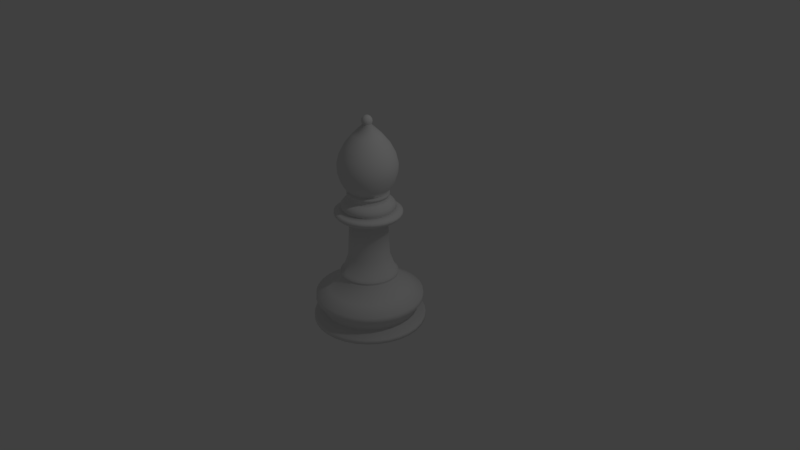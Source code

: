 # Source: goniec.blend  (saved by Blender 2.79.0; exported with 4.5.12 LTS)
import bpy
from mathutils import Matrix  # noqa: F401  (used for matrix-valued properties, if any)

bpy.ops.wm.read_factory_settings(use_empty=True)
scene = bpy.context.scene
scene.name = 'Scene'

# ---- collections
col_collection_1 = bpy.data.collections.new('Collection 1'); scene.collection.children.link(col_collection_1)

# ---- world
world_world = bpy.data.worlds.new('World'); scene.world = world_world
world_world.color = (0.05088, 0.05088, 0.05088)
world_world.use_sun_shadow = False
world_world.sun_shadow_jitter_overblur = 0.0
world_world.cycles.sampling_method = 'MANUAL'

# ---- cameras
cam_camera = bpy.data.cameras.new('Camera')
cam_camera.clip_end = 100.0
cam_camera.lens = 35.0
cam_camera.sensor_width = 32.0
cam_camera.sensor_height = 18.0
cam_camera.ortho_scale = 7.314
cam_camera.dof.focus_distance = 0.0

# ---- lights
light_lamp = bpy.data.lights.new('Lamp', 'POINT')
light_lamp.transmission_factor = 0.0
light_lamp.cutoff_distance = 30.0
light_lamp.energy = 100.0
light_lamp.shadow_buffer_clip_start = 1.001
light_lamp.shadow_soft_size = 0.1
light_lamp.shadow_maximum_resolution = 0.006
light_lamp.use_absolute_resolution = True

# ---- meshes
me_circle_001 = bpy.data.meshes.new('Circle.001')
me_circle_001.from_pydata([(-2.834e-08, 0.7063, -0.4249), (-0.1378, 0.6927, -0.4249), (-0.2703, 0.6525, -0.4249), (-0.3924, 0.5872, -0.4249), (-0.4994, 0.4994, -0.4249), (-0.5872, 0.3924, -0.4249), (-0.6525, 0.2703, -0.4249), (-0.6927, 0.1378, -0.4249), (-0.7063, 1.454e-07, -0.4249), (-0.6927, -0.1378, -0.4249), (-0.6525, -0.2703, -0.4249), (-0.5872, -0.3924, -0.4249), (-0.4994, -0.4994, -0.4249), (-0.3924, -0.5872, -0.4249), (-0.2703, -0.6525, -0.4249), (-0.1378, -0.6927, -0.4249), (2.018e-07, -0.7063, -0.4249), (0.1378, -0.6927, -0.4249), (0.2703, -0.6525, -0.4249), (0.3924, -0.5872, -0.4249), (0.4994, -0.4994, -0.4249), (0.5872, -0.3924, -0.4249), (0.6525, -0.2703, -0.4249), (0.6927, -0.1378, -0.4249), (0.7063, 7.741e-07, -0.4249), (0.6927, 0.1378, -0.4249), (0.6525, 0.2703, -0.4249), (0.5872, 0.3924, -0.4249), (0.4994, 0.4994, -0.4249), (0.3924, 0.5872, -0.4249), (0.2703, 0.6525, -0.4249), (0.1378, 0.6927, -0.4249), (-5.105e-08, 0.5006, 1.094), (-0.09766, 0.4909, 1.094), (-0.1916, 0.4625, 1.094), (-0.2781, 0.4162, 1.094), (-0.354, 0.354, 1.094), (-0.4162, 0.2781, 1.094), (-0.4625, 0.1916, 1.094), (-0.4909, 0.09766, 1.094), (-0.5006, 1.927e-07, 1.094), (-0.4909, -0.09766, 1.094), (-0.4625, -0.1916, 1.094), (-0.4162, -0.2781, 1.094), (-0.354, -0.354, 1.094), (-0.2781, -0.4162, 1.094), (-0.1916, -0.4625, 1.094), (-0.09766, -0.4909, 1.094), (1.121e-07, -0.5006, 1.094), (0.09766, -0.4909, 1.094), (0.1916, -0.4625, 1.094), (0.2781, -0.4162, 1.094), (0.354, -0.354, 1.094), (0.4162, -0.2781, 1.094), (0.4625, -0.1916, 1.094), (0.4909, -0.09766, 1.094), (0.5006, 6.382e-07, 1.094), (0.4909, 0.09766, 1.094), (0.4625, 0.1916, 1.094), (0.4162, 0.2781, 1.094), (0.354, 0.354, 1.094), (0.2781, 0.4162, 1.094), (0.1916, 0.4625, 1.094), (0.09766, 0.4909, 1.094), (-2.39e-08, 0.7694, -0.4561), (-0.1501, 0.7546, -0.4561), (-0.2944, 0.7108, -0.4561), (-0.4275, 0.6397, -0.4561), (-0.5441, 0.5441, -0.4561), (-0.6397, 0.4275, -0.4561), (-0.7108, 0.2944, -0.4561), (-0.7546, 0.1501, -0.4561), (-0.7694, 1.309e-07, -0.4561), (-0.7546, -0.1501, -0.4561), (-0.7108, -0.2944, -0.4561), (-0.6397, -0.4275, -0.4561), (-0.5441, -0.5441, -0.4561), (-0.4275, -0.6397, -0.4561), (-0.2944, -0.7108, -0.4561), (-0.1501, -0.7546, -0.4561), (2.268e-07, -0.7694, -0.4561), (0.1501, -0.7546, -0.4561), (0.2944, -0.7108, -0.4561), (0.4275, -0.6397, -0.4561), (0.5441, -0.5441, -0.4561), (0.6397, -0.4275, -0.4561), (0.7108, -0.2944, -0.4561), (0.7546, -0.1501, -0.4561), (0.7694, 8.157e-07, -0.4561), (0.7546, 0.1501, -0.4561), (0.7108, 0.2944, -0.4561), (0.6397, 0.4275, -0.4561), (0.5441, 0.5441, -0.4561), (0.4275, 0.6397, -0.4561), (0.2944, 0.7108, -0.4561), (0.1501, 0.7546, -0.4561), (-2.39e-08, 0.7694, -0.4921), (-0.1501, 0.7546, -0.4921), (-0.2944, 0.7108, -0.4921), (-0.4275, 0.6397, -0.4921), (-0.5441, 0.5441, -0.4921), (-0.6397, 0.4275, -0.4921), (-0.7108, 0.2944, -0.4921), (-0.7546, 0.1501, -0.4921), (-0.7694, 1.309e-07, -0.4921), (-0.7546, -0.1501, -0.4921), (-0.7108, -0.2944, -0.4921), (-0.6397, -0.4275, -0.4921), (-0.5441, -0.5441, -0.4921), (-0.4275, -0.6397, -0.4921), (-0.2944, -0.7108, -0.4921), (-0.1501, -0.7546, -0.4921), (2.268e-07, -0.7694, -0.4921), (0.1501, -0.7546, -0.4921), (0.2944, -0.7108, -0.4921), (0.4275, -0.6397, -0.4921), (0.5441, -0.5441, -0.4921), (0.6397, -0.4275, -0.4921), (0.7108, -0.2944, -0.4921), (0.7546, -0.1501, -0.4921), (0.7694, 8.157e-07, -0.4921), (0.7546, 0.1501, -0.4921), (0.7108, 0.2944, -0.4921), (0.6397, 0.4275, -0.4921), (0.5441, 0.5441, -0.4921), (0.4275, 0.6397, -0.4921), (0.2944, 0.7108, -0.4921), (0.1501, 0.7546, -0.4921), (-2.509e-08, 0.7559, -0.5185), (-0.1475, 0.7414, -0.5185), (-0.2893, 0.6984, -0.5185), (-0.42, 0.6285, -0.5185), (-0.5345, 0.5345, -0.5185), (-0.6285, 0.42, -0.5185), (-0.6984, 0.2893, -0.5185), (-0.7414, 0.1475, -0.5185), (-0.7559, 1.34e-07, -0.5185), (-0.7414, -0.1475, -0.5185), (-0.6984, -0.2893, -0.5185), (-0.6285, -0.42, -0.5185), (-0.5345, -0.5345, -0.5185), (-0.42, -0.6285, -0.5185), (-0.2893, -0.6984, -0.5185), (-0.1475, -0.7414, -0.5185), (2.212e-07, -0.7559, -0.5185), (0.1475, -0.7414, -0.5185), (0.2893, -0.6984, -0.5185), (0.42, -0.6285, -0.5185), (0.5345, -0.5345, -0.5185), (0.6285, -0.42, -0.5185), (0.6984, -0.2893, -0.5185), (0.7414, -0.1475, -0.5185), (0.7559, 8.069e-07, -0.5185), (0.7414, 0.1475, -0.5185), (0.6984, 0.2893, -0.5185), (0.6285, 0.42, -0.5185), (0.5345, 0.5345, -0.5185), (0.42, 0.6285, -0.5185), (0.2893, 0.6984, -0.5185), (0.1475, 0.7414, -0.5185), (-2.224e-08, 0.7747, -0.5377), (-0.1511, 0.7599, -0.5377), (-0.2965, 0.7158, -0.5377), (-0.4304, 0.6442, -0.5377), (-0.5478, 0.5478, -0.5377), (-0.6442, 0.4304, -0.5377), (-0.7158, 0.2965, -0.5377), (-0.7599, 0.1511, -0.5377), (-0.7747, 1.29e-07, -0.5377), (-0.7599, -0.1511, -0.5377), (-0.7158, -0.2965, -0.5377), (-0.6442, -0.4304, -0.5377), (-0.5478, -0.5478, -0.5377), (-0.4304, -0.6442, -0.5377), (-0.2965, -0.7158, -0.5377), (-0.1511, -0.7599, -0.5377), (2.302e-07, -0.7747, -0.5377), (0.1511, -0.7599, -0.5377), (0.2965, -0.7158, -0.5377), (0.4304, -0.6442, -0.5377), (0.5478, -0.5478, -0.5377), (0.6442, -0.4304, -0.5377), (0.7158, -0.2965, -0.5377), (0.7599, -0.1511, -0.5377), (0.7747, 8.187e-07, -0.5377), (0.7599, 0.1511, -0.5377), (0.7158, 0.2965, -0.5377), (0.6442, 0.4304, -0.5377), (0.5478, 0.5478, -0.5377), (0.4304, 0.6442, -0.5377), (0.2965, 0.7158, -0.5377), (0.1511, 0.7599, -0.5377), (-2.124e-08, 0.787, -0.5761), (-0.1535, 0.7718, -0.5761), (-0.3012, 0.727, -0.5761), (-0.4372, 0.6543, -0.5761), (-0.5565, 0.5565, -0.5761), (-0.6543, 0.4372, -0.5761), (-0.727, 0.3012, -0.5761), (-0.7718, 0.1535, -0.5761), (-0.787, 1.263e-07, -0.5761), (-0.7718, -0.1535, -0.5761), (-0.727, -0.3012, -0.5761), (-0.6543, -0.4372, -0.5761), (-0.5565, -0.5565, -0.5761), (-0.4372, -0.6543, -0.5761), (-0.3012, -0.727, -0.5761), (-0.1535, -0.7718, -0.5761), (2.352e-07, -0.787, -0.5761), (0.1535, -0.7718, -0.5761), (0.3012, -0.727, -0.5761), (0.4372, -0.6543, -0.5761), (0.5565, -0.5565, -0.5761), (0.6543, -0.4372, -0.5761), (0.727, -0.3012, -0.5761), (0.7718, -0.1535, -0.5761), (0.787, 8.267e-07, -0.5761), (0.7718, 0.1535, -0.5761), (0.727, 0.3012, -0.5761), (0.6543, 0.4372, -0.5761), (0.5565, 0.5565, -0.5761), (0.4372, 0.6543, -0.5761), (0.3012, 0.727, -0.5761), (0.1535, 0.7718, -0.5761), (1.986e-08, 1.111, -0.9192), (-0.2167, 1.089, -0.9192), (-0.425, 1.026, -0.9192), (-0.6171, 0.9235, -0.9192), (-0.7854, 0.7854, -0.9192), (-0.9235, 0.6171, -0.9192), (-1.026, 0.425, -0.9192), (-1.089, 0.2167, -0.9192), (-1.111, 4.888e-08, -0.9192), (-1.089, -0.2167, -0.9192), (-1.026, -0.425, -0.9192), (-0.9235, -0.6171, -0.9192), (-0.7854, -0.7854, -0.9192), (-0.6171, -0.9235, -0.9192), (-0.425, -1.026, -0.9192), (-0.2167, -1.089, -0.9192), (3.818e-07, -1.111, -0.9192), (0.2167, -1.089, -0.9192), (0.425, -1.026, -0.9192), (0.6171, -0.9235, -0.9192), (0.7854, -0.7854, -0.9192), (0.9235, -0.6171, -0.9192), (1.026, -0.425, -0.9192), (1.089, -0.2167, -0.9192), (1.111, 1.038e-06, -0.9192), (1.089, 0.2167, -0.9192), (1.026, 0.425, -0.9192), (0.9235, 0.6171, -0.9192), (0.7854, 0.7854, -0.9192), (0.6171, 0.9235, -0.9192), (0.425, 1.026, -0.9192), (0.2167, 1.089, -0.9192), (5.198e-08, 1.434, -1.095), (-0.2798, 1.406, -1.095), (-0.5488, 1.325, -1.095), (-0.7967, 1.192, -1.095), (-1.014, 1.014, -1.095), (-1.192, 0.7967, -1.095), (-1.325, 0.5488, -1.095), (-1.406, 0.2798, -1.095), (-1.434, -3.274e-08, -1.095), (-1.406, -0.2798, -1.095), (-1.325, -0.5488, -1.095), (-1.192, -0.7967, -1.095), (-1.014, -1.014, -1.095), (-0.7967, -1.192, -1.095), (-0.5488, -1.325, -1.095), (-0.2798, -1.406, -1.095), (5.192e-07, -1.434, -1.095), (0.2798, -1.406, -1.095), (0.5488, -1.325, -1.095), (0.7967, -1.192, -1.095), (1.014, -1.014, -1.095), (1.192, -0.7967, -1.095), (1.325, -0.5488, -1.095), (1.406, -0.2798, -1.095), (1.434, 1.244e-06, -1.095), (1.406, 0.2798, -1.095), (1.325, 0.5488, -1.095), (1.192, 0.7967, -1.095), (1.014, 1.014, -1.095), (0.7967, 1.192, -1.095), (0.5488, 1.325, -1.095), (0.2798, 1.406, -1.095), (0.8454, 0.3502, -0.7476), (0.8975, 0.1785, -0.7476), (-0.5084, -0.7608, -0.7476), (-0.647, -0.647, -0.7476), (0.7608, 0.5084, -0.7476), (-0.3502, -0.8454, -0.7476), (-0.1785, 0.8975, -0.7476), (-7.264e-09, 0.9151, -0.7476), (0.647, 0.647, -0.7476), (-0.1785, -0.8975, -0.7476), (-0.3502, 0.8454, -0.7476), (0.5084, 0.7608, -0.7476), (2.909e-07, -0.9151, -0.7476), (-0.5084, 0.7608, -0.7476), (0.3502, 0.8454, -0.7476), (0.1785, -0.8975, -0.7476), (-0.647, 0.647, -0.7476), (0.1785, 0.8975, -0.7476), (0.3502, -0.8454, -0.7476), (-0.7608, 0.5084, -0.7476), (0.5084, -0.7608, -0.7476), (-0.8454, 0.3502, -0.7476), (0.647, -0.647, -0.7476), (-0.8975, 0.1785, -0.7476), (0.7608, -0.5084, -0.7476), (-0.9151, 9.551e-08, -0.7476), (0.8454, -0.3502, -0.7476), (-0.8975, -0.1785, -0.7476), (0.8975, -0.1785, -0.7476), (-0.8454, -0.3502, -0.7476), (0.9151, 9.1e-07, -0.7476), (-0.7608, -0.5084, -0.7476), (4.054e-08, 1.329, -1.379), (-0.2593, 1.303, -1.379), (-0.5086, 1.228, -1.379), (-0.7384, 1.105, -1.379), (-0.9397, 0.9397, -1.379), (-1.105, 0.7384, -1.379), (-1.228, 0.5086, -1.379), (-1.303, 0.2593, -1.379), (-1.329, -1.016e-08, -1.379), (-1.303, -0.2593, -1.379), (-1.228, -0.5086, -1.379), (-1.105, -0.7384, -1.379), (-0.9397, -0.9397, -1.379), (-0.7384, -1.105, -1.379), (-0.5086, -1.228, -1.379), (-0.2593, -1.303, -1.379), (4.736e-07, -1.329, -1.379), (0.2593, -1.303, -1.379), (0.5086, -1.228, -1.379), (0.7384, -1.105, -1.379), (0.9397, -0.9397, -1.379), (1.105, -0.7384, -1.379), (1.228, -0.5086, -1.379), (1.303, -0.2593, -1.379), (1.329, 1.173e-06, -1.379), (1.303, 0.2593, -1.379), (1.228, 0.5086, -1.379), (1.105, 0.7384, -1.379), (0.9397, 0.9397, -1.379), (0.7384, 1.105, -1.379), (0.5086, 1.228, -1.379), (0.2593, 1.303, -1.379), (5.307e-08, 1.444, -1.237), (0.2817, 1.416, -1.237), (0.8022, -1.201, -1.237), (0.5526, -1.334, -1.237), (-1.334, 0.5526, -1.237), (-1.201, 0.8022, -1.237), (1.021, -1.021, -1.237), (-1.416, 0.2817, -1.237), (1.201, -0.8022, -1.237), (-1.444, -3.601e-08, -1.237), (1.334, -0.5526, -1.237), (-1.416, -0.2817, -1.237), (1.416, -0.2817, -1.237), (-1.334, -0.5526, -1.237), (1.444, 1.249e-06, -1.237), (-1.201, -0.8022, -1.237), (1.416, 0.2817, -1.237), (-1.021, -1.021, -1.237), (1.334, 0.5526, -1.237), (-0.8022, -1.201, -1.237), (1.201, 0.8023, -1.237), (-0.5526, -1.334, -1.237), (-0.2817, 1.416, -1.237), (1.021, 1.021, -1.237), (-0.2817, -1.416, -1.237), (-0.5526, 1.334, -1.237), (0.8022, 1.201, -1.237), (5.236e-07, -1.444, -1.237), (-0.8022, 1.201, -1.237), (0.5526, 1.334, -1.237), (0.2817, -1.416, -1.237), (-1.021, 1.021, -1.237), (3.049e-08, 1.25, -1.567), (-0.2439, 1.226, -1.567), (-0.4783, 1.155, -1.567), (-0.6944, 1.039, -1.567), (-0.8839, 0.8839, -1.567), (-1.039, 0.6944, -1.567), (-1.155, 0.4783, -1.567), (-1.226, 0.2439, -1.567), (-1.25, 8.833e-09, -1.567), (-1.226, -0.2439, -1.567), (-1.155, -0.4783, -1.567), (-1.039, -0.6944, -1.567), (-0.8839, -0.8839, -1.567), (-0.6944, -1.039, -1.567), (-0.4783, -1.155, -1.567), (-0.2439, -1.226, -1.567), (4.378e-07, -1.25, -1.567), (0.2439, -1.226, -1.567), (0.4783, -1.155, -1.567), (0.6944, -1.039, -1.567), (0.8839, -0.8839, -1.567), (1.039, -0.6944, -1.567), (1.155, -0.4783, -1.567), (1.226, -0.2439, -1.567), (1.25, 1.121e-06, -1.567), (1.226, 0.2439, -1.567), (1.155, 0.4783, -1.567), (1.039, 0.6944, -1.567), (0.8839, 0.8839, -1.567), (0.6944, 1.039, -1.567), (0.4783, 1.155, -1.567), (0.2439, 1.226, -1.567), (5.85e-08, 1.503, -1.719), (-0.2932, 1.474, -1.719), (-0.5751, 1.388, -1.719), (-0.8349, 1.25, -1.719), (-1.063, 1.063, -1.719), (-1.25, 0.8349, -1.719), (-1.388, 0.5751, -1.719), (-1.474, 0.2932, -1.719), (-1.503, -4.966e-08, -1.719), (-1.474, -0.2932, -1.719), (-1.388, -0.5751, -1.719), (-1.25, -0.8349, -1.719), (-1.063, -1.063, -1.719), (-0.8349, -1.25, -1.719), (-0.5751, -1.388, -1.719), (-0.2932, -1.474, -1.719), (5.482e-07, -1.503, -1.719), (0.2932, -1.474, -1.719), (0.5751, -1.388, -1.719), (0.8349, -1.25, -1.719), (1.063, -1.063, -1.719), (1.25, -0.8349, -1.719), (1.388, -0.5751, -1.719), (1.474, -0.2932, -1.719), (1.503, 1.288e-06, -1.719), (1.474, 0.2932, -1.719), (1.388, 0.5751, -1.719), (1.25, 0.8349, -1.719), (1.063, 1.063, -1.719), (0.8349, 1.25, -1.719), (0.5751, 1.388, -1.719), (0.2932, 1.474, -1.719), (5.85e-08, 1.503, -1.841), (-0.2932, 1.474, -1.841), (-0.5751, 1.388, -1.841), (-0.8349, 1.25, -1.841), (-1.063, 1.063, -1.841), (-1.25, 0.8349, -1.841), (-1.388, 0.5751, -1.841), (-1.474, 0.2932, -1.841), (-1.503, -4.966e-08, -1.841), (-1.474, -0.2932, -1.841), (-1.388, -0.5751, -1.841), (-1.25, -0.8349, -1.841), (-1.063, -1.063, -1.841), (-0.8349, -1.25, -1.841), (-0.5751, -1.388, -1.841), (-0.2932, -1.474, -1.841), (5.482e-07, -1.503, -1.841), (0.2932, -1.474, -1.841), (0.5751, -1.388, -1.841), (0.8349, -1.25, -1.841), (1.063, -1.063, -1.841), (1.25, -0.8349, -1.841), (1.388, -0.5751, -1.841), (1.474, -0.2932, -1.841), (1.503, 1.288e-06, -1.841), (1.474, 0.2932, -1.841), (1.388, 0.5751, -1.841), (1.25, 0.8349, -1.841), (1.063, 1.063, -1.841), (0.8349, 1.25, -1.841), (0.5751, 1.388, -1.841), (0.2932, 1.474, -1.841), (3.864e-08, 1.319, -1.904), (-0.2574, 1.294, -1.904), (-0.5049, 1.219, -1.904), (-0.7331, 1.097, -1.904), (-0.933, 0.933, -1.904), (-1.097, 0.7331, -1.904), (-1.219, 0.5049, -1.904), (-1.294, 0.2574, -1.904), (-1.319, -9.975e-09, -1.904), (-1.294, -0.2574, -1.904), (-1.219, -0.5049, -1.904), (-1.097, -0.7331, -1.904), (-0.933, -0.933, -1.904), (-0.7331, -1.097, -1.904), (-0.5049, -1.219, -1.904), (-0.2574, -1.294, -1.904), (4.686e-07, -1.319, -1.904), (0.2574, -1.294, -1.904), (0.5049, -1.219, -1.904), (0.7331, -1.097, -1.904), (0.933, -0.933, -1.904), (1.097, -0.7331, -1.904), (1.219, -0.5049, -1.904), (1.294, -0.2574, -1.904), (1.319, 1.164e-06, -1.904), (1.294, 0.2574, -1.904), (1.219, 0.5049, -1.904), (1.097, 0.7331, -1.904), (0.933, 0.933, -1.904), (0.7331, 1.097, -1.904), (0.5049, 1.219, -1.904), (0.2574, 1.294, -1.904), (-0.2106, 0.5083, 0.0132), (-0.3057, 0.4575, 0.0132), (0.3057, 0.4575, 0.0132), (0.2106, 0.5083, 0.0132), (1.374e-07, -0.5502, 0.0132), (0.1073, -0.5396, 0.0132), (-0.3891, 0.3891, 0.0132), (0.1073, 0.5396, 0.0132), (0.2106, -0.5083, 0.0132), (-0.4575, 0.3057, 0.0132), (-4.191e-08, 0.5502, 0.0132), (0.3057, -0.4575, 0.0132), (-0.5083, 0.2106, 0.0132), (0.3891, -0.3891, 0.0132), (-0.5396, 0.1073, 0.0132), (0.4575, -0.3057, 0.0132), (-0.5502, 1.841e-07, 0.0132), (0.5083, -0.2106, 0.0132), (-0.5396, -0.1073, 0.0132), (0.5396, -0.1073, 0.0132), (-0.5083, -0.2106, 0.0132), (0.5502, 6.738e-07, 0.0132), (-0.4575, -0.3057, 0.0132), (0.5396, 0.1073, 0.0132), (-0.3891, -0.3891, 0.0132), (0.5083, 0.2106, 0.0132), (-0.3057, -0.4575, 0.0132), (0.4575, 0.3057, 0.0132), (-0.2106, -0.5083, 0.0132), (-0.1073, 0.5396, 0.0132), (0.3891, 0.3891, 0.0132), (-0.1073, -0.5396, 0.0132), (-3.968e-08, 0.8177, 1.14), (-0.1595, 0.802, 1.14), (-0.3129, 0.7555, 1.14), (-0.4543, 0.6799, 1.14), (-0.5782, 0.5782, 1.14), (-0.6799, 0.4543, 1.14), (-0.7555, 0.3129, 1.14), (-0.802, 0.1595, 1.14), (-0.8177, 1.166e-07, 1.14), (-0.802, -0.1595, 1.14), (-0.7555, -0.3129, 1.14), (-0.6799, -0.4543, 1.14), (-0.5782, -0.5782, 1.14), (-0.4543, -0.6799, 1.14), (-0.3129, -0.7555, 1.14), (-0.1595, -0.802, 1.14), (2.268e-07, -0.8177, 1.14), (0.1595, -0.802, 1.14), (0.3129, -0.7555, 1.14), (0.4543, -0.6799, 1.14), (0.5782, -0.5782, 1.14), (0.6799, -0.4543, 1.14), (0.7555, -0.3129, 1.14), (0.802, -0.1595, 1.14), (0.8177, 8.444e-07, 1.14), (0.802, 0.1595, 1.14), (0.7555, 0.3129, 1.14), (0.6799, 0.4543, 1.14), (0.5782, 0.5782, 1.14), (0.4543, 0.6799, 1.14), (0.3129, 0.7555, 1.14), (0.1595, 0.802, 1.14), (-3.755e-08, 0.8574, 1.18), (-0.1673, 0.8409, 1.18), (-0.3281, 0.7921, 1.18), (-0.4763, 0.7129, 1.18), (-0.6062, 0.6062, 1.18), (-0.7129, 0.4763, 1.18), (-0.7921, 0.3281, 1.18), (-0.8409, 0.1673, 1.18), (-0.8574, 1.089e-07, 1.18), (-0.8409, -0.1673, 1.18), (-0.7921, -0.3281, 1.18), (-0.7129, -0.4763, 1.18), (-0.6062, -0.6062, 1.18), (-0.4763, -0.7129, 1.18), (-0.3281, -0.7921, 1.18), (-0.1673, -0.8409, 1.18), (2.418e-07, -0.8574, 1.18), (0.1673, -0.8409, 1.18), (0.3281, -0.7921, 1.18), (0.4763, -0.7129, 1.18), (0.6062, -0.6062, 1.18), (0.7129, -0.4763, 1.18), (0.7921, -0.3281, 1.18), (0.8409, -0.1673, 1.18), (0.8574, 8.72e-07, 1.18), (0.8409, 0.1673, 1.18), (0.7921, 0.3281, 1.18), (0.7129, 0.4763, 1.18), (0.6062, 0.6062, 1.18), (0.4763, 0.7129, 1.18), (0.3281, 0.7921, 1.18), (0.1673, 0.8409, 1.18), (-3.22e-08, 0.8942, 1.226), (-0.1744, 0.877, 1.226), (-0.3422, 0.8261, 1.226), (-0.4968, 0.7435, 1.226), (-0.6323, 0.6323, 1.226), (-0.7435, 0.4968, 1.226), (-0.8261, 0.3422, 1.226), (-0.877, 0.1744, 1.226), (-0.8942, 1.01e-07, 1.226), (-0.877, -0.1744, 1.226), (-0.8261, -0.3422, 1.226), (-0.7435, -0.4968, 1.226), (-0.6323, -0.6323, 1.226), (-0.4968, -0.7435, 1.226), (-0.3422, -0.8261, 1.226), (-0.1744, -0.877, 1.226), (2.592e-07, -0.8942, 1.226), (0.1744, -0.877, 1.226), (0.3422, -0.8261, 1.226), (0.4968, -0.7435, 1.226), (0.6323, -0.6323, 1.226), (0.7435, -0.4968, 1.226), (0.8261, -0.3422, 1.226), (0.877, -0.1744, 1.226), (0.8942, 8.969e-07, 1.226), (0.877, 0.1744, 1.226), (0.8261, 0.3422, 1.226), (0.7435, 0.4968, 1.226), (0.6323, 0.6323, 1.226), (0.4968, 0.7435, 1.226), (0.3422, 0.8261, 1.226), (0.1744, 0.877, 1.226), (-3.22e-08, 0.8942, 1.276), (-0.1744, 0.877, 1.276), (-0.3422, 0.8261, 1.276), (-0.4968, 0.7435, 1.276), (-0.6323, 0.6323, 1.276), (-0.7435, 0.4968, 1.276), (-0.8261, 0.3422, 1.276), (-0.877, 0.1744, 1.276), (-0.8942, 1.01e-07, 1.276), (-0.877, -0.1744, 1.276), (-0.8261, -0.3422, 1.276), (-0.7435, -0.4968, 1.276), (-0.6323, -0.6323, 1.276), (-0.4968, -0.7435, 1.276), (-0.3422, -0.8261, 1.276), (-0.1744, -0.877, 1.276), (2.592e-07, -0.8942, 1.276), (0.1744, -0.877, 1.276), (0.3422, -0.8261, 1.276), (0.4968, -0.7435, 1.276), (0.6323, -0.6323, 1.276), (0.7435, -0.4968, 1.276), (0.8261, -0.3422, 1.276), (0.877, -0.1744, 1.276), (0.8942, 8.969e-07, 1.276), (0.877, 0.1744, 1.276), (0.8261, 0.3422, 1.276), (0.7435, 0.4968, 1.276), (0.6323, 0.6323, 1.276), (0.4968, 0.7435, 1.276), (0.3422, 0.8261, 1.276), (0.1744, 0.877, 1.276), (-5.974e-08, 0.68, 1.355), (-0.1327, 0.667, 1.355), (-0.2602, 0.6283, 1.355), (-0.3778, 0.5654, 1.355), (-0.4808, 0.4808, 1.355), (-0.5654, 0.3778, 1.355), (-0.6283, 0.2602, 1.355), (-0.667, 0.1327, 1.355), (-0.68, 1.508e-07, 1.355), (-0.667, -0.1327, 1.355), (-0.6283, -0.2602, 1.355), (-0.5654, -0.3778, 1.355), (-0.4808, -0.4808, 1.355), (-0.3778, -0.5654, 1.355), (-0.2602, -0.6283, 1.355), (-0.1327, -0.667, 1.355), (1.618e-07, -0.68, 1.355), (0.1327, -0.667, 1.355), (0.2602, -0.6283, 1.355), (0.3778, -0.5654, 1.355), (0.4808, -0.4808, 1.355), (0.5654, -0.3778, 1.355), (0.6283, -0.2602, 1.355), (0.667, -0.1327, 1.355), (0.68, 7.56e-07, 1.355), (0.667, 0.1327, 1.355), (0.6283, 0.2602, 1.355), (0.5654, 0.3778, 1.355), (0.4808, 0.4808, 1.355), (0.3778, 0.5654, 1.355), (0.2602, 0.6283, 1.355), (0.1327, 0.667, 1.355), (-0.4604, -0.689, 1.305), (-0.3171, -0.7656, 1.305), (-4.233e-08, 0.8287, 1.305), (-0.1617, 0.8128, 1.305), (0.689, 0.4604, 1.305), (0.586, 0.586, 1.305), (-0.1617, -0.8128, 1.305), (-0.3171, 0.7656, 1.305), (0.4604, 0.689, 1.305), (2.277e-07, -0.8287, 1.305), (-0.4604, 0.689, 1.305), (0.3171, 0.7656, 1.305), (0.1617, -0.8128, 1.305), (-0.586, 0.586, 1.305), (0.1617, 0.8128, 1.305), (0.3171, -0.7656, 1.305), (-0.689, 0.4604, 1.305), (0.4604, -0.689, 1.305), (-0.7656, 0.3171, 1.305), (0.586, -0.586, 1.305), (-0.8128, 0.1617, 1.305), (0.689, -0.4604, 1.305), (-0.8287, 1.163e-07, 1.305), (0.7656, -0.3171, 1.305), (-0.8128, -0.1617, 1.305), (0.8128, -0.1617, 1.305), (-0.7656, -0.3171, 1.305), (0.8287, 8.539e-07, 1.305), (-0.689, -0.4604, 1.305), (0.8128, 0.1617, 1.305), (-0.586, -0.586, 1.305), (0.7656, 0.3171, 1.305), (-6.213e-08, 0.6509, 1.559), (-0.127, 0.6384, 1.559), (-0.2491, 0.6013, 1.559), (-0.3616, 0.5412, 1.559), (-0.4602, 0.4602, 1.559), (-0.5412, 0.3616, 1.559), (-0.6013, 0.2491, 1.559), (-0.6384, 0.127, 1.559), (-0.6509, 1.574e-07, 1.559), (-0.6384, -0.127, 1.559), (-0.6013, -0.2491, 1.559), (-0.5412, -0.3616, 1.559), (-0.4602, -0.4602, 1.559), (-0.3616, -0.5412, 1.559), (-0.2491, -0.6013, 1.559), (-0.127, -0.6384, 1.559), (1.5e-07, -0.6509, 1.559), (0.127, -0.6384, 1.559), (0.2491, -0.6013, 1.559), (0.3616, -0.5412, 1.559), (0.4602, -0.4602, 1.559), (0.5412, -0.3616, 1.559), (0.6013, -0.2491, 1.559), (0.6384, -0.127, 1.559), (0.6509, 7.368e-07, 1.559), (0.6384, 0.127, 1.559), (0.6013, 0.2491, 1.559), (0.5412, 0.3616, 1.559), (0.4602, 0.4602, 1.559), (0.3616, 0.5412, 1.559), (0.2491, 0.6013, 1.559), (0.127, 0.6384, 1.559), (1.767e-07, -0.7156, 1.401), (0.1396, -0.7019, 1.401), (-0.3976, 0.595, 1.401), (-0.506, 0.506, 1.401), (0.2739, 0.6612, 1.401), (0.1396, 0.7019, 1.401), (0.2739, -0.6612, 1.401), (-0.595, 0.3976, 1.401), (-5.645e-08, 0.7156, 1.401), (0.3976, -0.595, 1.401), (-0.6612, 0.2739, 1.401), (0.506, -0.506, 1.401), (-0.7019, 0.1396, 1.401), (0.595, -0.3976, 1.401), (-0.7156, 1.426e-07, 1.401), (0.6612, -0.2739, 1.401), (-0.7019, -0.1396, 1.401), (0.7019, -0.1396, 1.401), (-0.6612, -0.2739, 1.401), (0.7156, 7.795e-07, 1.401), (-0.595, -0.3976, 1.401), (0.7019, 0.1396, 1.401), (-0.506, -0.506, 1.401), (0.6612, 0.2739, 1.401), (-0.3976, -0.595, 1.401), (0.595, 0.3976, 1.401), (-0.2739, -0.6612, 1.401), (-0.1396, 0.7019, 1.401), (0.506, 0.506, 1.401), (-0.1396, -0.7019, 1.401), (-0.2739, 0.6612, 1.401), (0.3976, 0.595, 1.401), (0.1388, -0.6977, 1.48), (-0.503, 0.503, 1.48), (0.1388, 0.6977, 1.48), (0.2722, -0.6572, 1.48), (-0.5915, 0.3952, 1.48), (-5.677e-08, 0.7114, 1.48), (0.3952, -0.5915, 1.48), (-0.6572, 0.2722, 1.48), (0.503, -0.503, 1.48), (-0.6977, 0.1388, 1.48), (0.5915, -0.3952, 1.48), (-0.7114, 1.432e-07, 1.48), (0.6572, -0.2722, 1.48), (-0.6977, -0.1388, 1.48), (0.6977, -0.1388, 1.48), (-0.6572, -0.2722, 1.48), (0.7114, 7.764e-07, 1.48), (-0.5915, -0.3952, 1.48), (0.6977, 0.1388, 1.48), (-0.503, -0.503, 1.48), (0.6572, 0.2722, 1.48), (-0.3952, -0.5915, 1.48), (0.5915, 0.3952, 1.48), (-0.2722, -0.6572, 1.48), (-0.1388, 0.6977, 1.48), (0.503, 0.503, 1.48), (-0.1388, -0.6977, 1.48), (-0.2722, 0.6572, 1.48), (0.3952, 0.5915, 1.48), (1.75e-07, -0.7114, 1.48), (-0.3952, 0.5915, 1.48), (0.2722, 0.6572, 1.48), (-7.118e-08, 0.5239, 1.699), (-0.1022, 0.5138, 1.699), (-0.2005, 0.484, 1.699), (-0.291, 0.4356, 1.699), (-0.3704, 0.3704, 1.699), (-0.4356, 0.291, 1.699), (-0.484, 0.2005, 1.699), (-0.5138, 0.1022, 1.699), (-0.5239, 1.873e-07, 1.699), (-0.5138, -0.1022, 1.699), (-0.484, -0.2005, 1.699), (-0.4356, -0.291, 1.699), (-0.3704, -0.3704, 1.699), (-0.291, -0.4356, 1.699), (-0.2005, -0.484, 1.699), (-0.1022, -0.5138, 1.699), (9.951e-08, -0.5239, 1.699), (0.1022, -0.5138, 1.699), (0.2005, -0.484, 1.699), (0.291, -0.4356, 1.699), (0.3704, -0.3704, 1.699), (0.4356, -0.291, 1.699), (0.484, -0.2005, 1.699), (0.5138, -0.1022, 1.699), (0.5239, 6.536e-07, 1.699), (0.5138, 0.1022, 1.699), (0.484, 0.2005, 1.699), (0.4356, 0.291, 1.699), (0.3704, 0.3704, 1.699), (0.291, 0.4356, 1.699), (0.2005, 0.484, 1.699), (0.1022, 0.5138, 1.699), (0.4836, -0.2003, 1.632), (0.5134, -0.1021, 1.632), (-0.5134, -0.1021, 1.632), (-0.4836, -0.2003, 1.632), (0.5235, 6.549e-07, 1.632), (-0.4352, -0.2908, 1.632), (0.5134, 0.1021, 1.632), (-0.3701, -0.3701, 1.632), (0.4836, 0.2003, 1.632), (-0.2908, -0.4352, 1.632), (0.4352, 0.2908, 1.632), (-0.2003, -0.4836, 1.632), (-7.266e-08, 0.5235, 1.632), (-0.1021, 0.5134, 1.632), (0.3701, 0.3701, 1.632), (-0.1021, -0.5134, 1.632), (-0.2003, 0.4836, 1.632), (0.2908, 0.4352, 1.632), (9.791e-08, -0.5235, 1.632), (-0.2908, 0.4352, 1.632), (0.2003, 0.4836, 1.632), (0.1021, -0.5134, 1.632), (-0.3701, 0.3701, 1.632), (0.1021, 0.5134, 1.632), (0.2003, -0.4836, 1.632), (-0.4352, 0.2908, 1.632), (0.2908, -0.4352, 1.632), (-0.4836, 0.2003, 1.632), (0.3701, -0.3701, 1.632), (-0.5134, 0.1021, 1.632), (0.4352, -0.2908, 1.632), (-0.5235, 1.89e-07, 1.632), (0.5299, -0.2195, 1.595), (-0.5626, -0.1119, 1.595), (-6.904e-08, 0.5736, 1.595), (0.5626, -0.1119, 1.595), (-0.5299, -0.2195, 1.595), (0.5736, 6.866e-07, 1.595), (-0.4769, -0.3187, 1.595), (0.5626, 0.1119, 1.595), (-0.4056, -0.4056, 1.595), (0.5299, 0.2195, 1.595), (-0.3187, -0.4769, 1.595), (0.4769, 0.3187, 1.595), (-0.2195, -0.5299, 1.595), (-0.1119, 0.5626, 1.595), (0.4056, 0.4056, 1.595), (-0.1119, -0.5626, 1.595), (-0.2195, 0.5299, 1.595), (0.3187, 0.4769, 1.595), (1.179e-07, -0.5736, 1.595), (-0.3187, 0.4769, 1.595), (0.2195, 0.5299, 1.595), (0.1119, -0.5626, 1.595), (-0.4056, 0.4056, 1.595), (0.1119, 0.5626, 1.595), (0.2195, -0.5299, 1.595), (-0.4769, 0.3187, 1.595), (0.3187, -0.4769, 1.595), (-0.5299, 0.2195, 1.595), (0.4056, -0.4056, 1.595), (-0.5626, 0.1119, 1.595), (0.4769, -0.3187, 1.595), (-0.5736, 1.761e-07, 1.595), (-7.118e-08, 0.5239, 1.724), (-0.1022, 0.5138, 1.724), (-0.2005, 0.484, 1.724), (-0.291, 0.4356, 1.724), (-0.3704, 0.3704, 1.724), (-0.4356, 0.291, 1.724), (-0.484, 0.2005, 1.724), (-0.5138, 0.1022, 1.724), (-0.5239, 1.873e-07, 1.724), (-0.5138, -0.1022, 1.724), (-0.484, -0.2005, 1.724), (-0.4356, -0.291, 1.724), (-0.3704, -0.3704, 1.724), (-0.291, -0.4356, 1.724), (-0.2005, -0.484, 1.724), (-0.1022, -0.5138, 1.724), (9.951e-08, -0.5239, 1.724), (0.1022, -0.5138, 1.724), (0.2005, -0.484, 1.724), (0.291, -0.4356, 1.724), (0.3704, -0.3704, 1.724), (0.4356, -0.291, 1.724), (0.484, -0.2005, 1.724), (0.5138, -0.1022, 1.724), (0.5239, 6.536e-07, 1.724), (0.5138, 0.1022, 1.724), (0.484, 0.2005, 1.724), (0.4356, 0.291, 1.724), (0.3704, 0.3704, 1.724), (0.291, 0.4356, 1.724), (0.2005, 0.484, 1.724), (0.1022, 0.5138, 1.724), (-6.981e-08, 0.5536, 1.747), (-0.108, 0.543, 1.747), (-0.2119, 0.5115, 1.747), (-0.3076, 0.4603, 1.747), (-0.3914, 0.3914, 1.747), (-0.4603, 0.3076, 1.747), (-0.5115, 0.2119, 1.747), (-0.543, 0.108, 1.747), (-0.5536, 1.796e-07, 1.747), (-0.543, -0.108, 1.747), (-0.5115, -0.2119, 1.747), (-0.4603, -0.3076, 1.747), (-0.3914, -0.3914, 1.747), (-0.3076, -0.4603, 1.747), (-0.2119, -0.5115, 1.747), (-0.108, -0.543, 1.747), (1.106e-07, -0.5536, 1.747), (0.108, -0.543, 1.747), (0.2119, -0.5115, 1.747), (0.3076, -0.4603, 1.747), (0.3914, -0.3914, 1.747), (0.4603, -0.3076, 1.747), (0.5115, -0.2119, 1.747), (0.543, -0.108, 1.747), (0.5536, 6.724e-07, 1.747), (0.543, 0.108, 1.747), (0.5115, 0.2119, 1.747), (0.4603, 0.3076, 1.747), (0.3914, 0.3914, 1.747), (0.3076, 0.4603, 1.747), (0.2118, 0.5115, 1.747), (0.108, 0.543, 1.747), (-6.981e-08, 0.5536, 1.798), (-0.108, 0.543, 1.798), (-0.2119, 0.5115, 1.798), (-0.3076, 0.4603, 1.798), (-0.3914, 0.3914, 1.798), (-0.4603, 0.3076, 1.798), (-0.5115, 0.2119, 1.798), (-0.543, 0.108, 1.798), (-0.5536, 1.796e-07, 1.798), (-0.543, -0.108, 1.798), (-0.5115, -0.2119, 1.798), (-0.4603, -0.3076, 1.798), (-0.3914, -0.3914, 1.798), (-0.3076, -0.4603, 1.798), (-0.2119, -0.5115, 1.798), (-0.108, -0.543, 1.798), (1.106e-07, -0.5536, 1.798), (0.108, -0.543, 1.798), (0.2119, -0.5115, 1.798), (0.3076, -0.4603, 1.798), (0.3914, -0.3914, 1.798), (0.4603, -0.3076, 1.798), (0.5115, -0.2119, 1.798), (0.543, -0.108, 1.798), (0.5536, 6.724e-07, 1.798), (0.543, 0.108, 1.798), (0.5115, 0.2119, 1.798), (0.4603, 0.3076, 1.798), (0.3914, 0.3914, 1.798), (0.3076, 0.4603, 1.798), (0.2118, 0.5115, 1.798), (0.108, 0.543, 1.798), (-7.266e-08, 0.5157, 1.838), (-0.1006, 0.5058, 1.838), (-0.1974, 0.4765, 1.838), (-0.2865, 0.4288, 1.838), (-0.3647, 0.3647, 1.838), (-0.4288, 0.2865, 1.838), (-0.4765, 0.1974, 1.838), (-0.5058, 0.1006, 1.838), (-0.5157, 1.896e-07, 1.838), (-0.5058, -0.1006, 1.838), (-0.4765, -0.1974, 1.838), (-0.4288, -0.2865, 1.838), (-0.3647, -0.3647, 1.838), (-0.2865, -0.4288, 1.838), (-0.1974, -0.4765, 1.838), (-0.1006, -0.5058, 1.838), (9.539e-08, -0.5157, 1.838), (0.1006, -0.5058, 1.838), (0.1974, -0.4765, 1.838), (0.2865, -0.4288, 1.838), (0.3647, -0.3647, 1.838), (0.4288, -0.2865, 1.838), (0.4765, -0.1974, 1.838), (0.5058, -0.1006, 1.838), (0.5157, 6.487e-07, 1.838), (0.5058, 0.1006, 1.838), (0.4765, 0.1974, 1.838), (0.4288, 0.2865, 1.838), (0.3647, 0.3647, 1.838), (0.2865, 0.4288, 1.838), (0.1974, 0.4765, 1.838), (0.1006, 0.5058, 1.838), (-1.044e-07, 0.1121, 3.609), (-0.02186, 0.1099, 3.609), (-0.04289, 0.1035, 3.609), (-0.06226, 0.09318, 3.609), (-0.07924, 0.07924, 3.609), (-0.09318, 0.06226, 3.609), (-0.1035, 0.04289, 3.609), (-0.1099, 0.02186, 3.609), (-0.1121, 2.978e-07, 3.609), (-0.1099, -0.02186, 3.609), (-0.1035, -0.04289, 3.609), (-0.09318, -0.06226, 3.609), (-0.07924, -0.07924, 3.609), (-0.06226, -0.09318, 3.609), (-0.04289, -0.1035, 3.609), (-0.02186, -0.1099, 3.609), (-6.784e-08, -0.1121, 3.609), (0.02186, -0.1099, 3.609), (0.04289, -0.1035, 3.609), (0.06226, -0.09318, 3.609), (0.07924, -0.07924, 3.609), (0.09318, -0.06226, 3.609), (0.1035, -0.04289, 3.609), (0.1099, -0.02186, 3.609), (0.1121, 3.976e-07, 3.609), (0.1099, 0.02186, 3.609), (0.1035, 0.04289, 3.609), (0.09318, 0.06226, 3.609), (0.07924, 0.07924, 3.609), (0.06226, 0.09318, 3.609), (0.04289, 0.1035, 3.609), (0.02186, 0.1099, 3.609), (-0.6476, -0.2682, 2.127), (-0.5828, -0.3894, 2.127), (0.701, 7.702e-07, 2.127), (0.6875, 0.1367, 2.127), (-0.4956, -0.4956, 2.127), (0.6476, 0.2682, 2.127), (-0.3894, -0.5828, 2.127), (0.5828, 0.3894, 2.127), (-0.2682, -0.6476, 2.127), (-5.837e-08, 0.701, 2.127), (-0.1367, 0.6875, 2.127), (0.4956, 0.4956, 2.127), (-0.1367, -0.6875, 2.127), (-0.2682, 0.6476, 2.127), (0.3894, 0.5828, 2.127), (1.7e-07, -0.701, 2.127), (-0.3894, 0.5828, 2.127), (0.2682, 0.6476, 2.127), (0.1367, -0.6875, 2.127), (-0.4956, 0.4956, 2.127), (0.1367, 0.6875, 2.127), (0.2682, -0.6476, 2.127), (-0.5828, 0.3894, 2.127), (0.3894, -0.5828, 2.127), (-0.6476, 0.2682, 2.127), (0.4956, -0.4956, 2.127), (-0.6875, 0.1367, 2.127), (0.5828, -0.3894, 2.127), (-0.701, 1.463e-07, 2.127), (0.6476, -0.2682, 2.127), (-0.6875, -0.1367, 2.127), (0.6875, -0.1367, 2.127), (-0.6503, -0.4345, 2.577), (0.7671, 0.1526, 2.577), (-0.5531, -0.5531, 2.577), (0.7226, 0.2993, 2.577), (-0.4345, -0.6503, 2.577), (0.6503, 0.4345, 2.577), (-0.2993, -0.7226, 2.577), (-0.1526, 0.7671, 2.577), (0.553, 0.5531, 2.577), (-0.1526, -0.7671, 2.577), (-0.2993, 0.7226, 2.577), (0.4345, 0.6503, 2.577), (2.014e-07, -0.7821, 2.577), (-0.4345, 0.6503, 2.577), (0.2993, 0.7226, 2.577), (0.1526, -0.7671, 2.577), (-0.5531, 0.5531, 2.577), (0.1526, 0.7671, 2.577), (0.2993, -0.7226, 2.577), (-0.6503, 0.4345, 2.577), (0.4345, -0.6503, 2.577), (-0.7226, 0.2993, 2.577), (0.5531, -0.5531, 2.577), (-0.7671, 0.1526, 2.577), (0.6503, -0.4345, 2.577), (-0.7821, 1.294e-07, 2.577), (0.7226, -0.2993, 2.577), (-0.7671, -0.1526, 2.577), (0.7671, -0.1526, 2.577), (-0.7226, -0.2993, 2.577), (0.7821, 8.256e-07, 2.577), (-5.344e-08, 0.7821, 2.577), (-0.4868, -0.3253, 3.093), (0.5742, 0.1142, 3.093), (-0.414, -0.414, 3.093), (0.5409, 0.2241, 3.093), (-0.3253, -0.4868, 3.093), (0.4868, 0.3253, 3.093), (-0.2241, -0.5409, 3.093), (-0.1142, 0.5742, 3.093), (0.414, 0.414, 3.093), (-0.1142, -0.5742, 3.093), (-0.2241, 0.5409, 3.093), (0.3253, 0.4868, 3.093), (1.222e-07, -0.5855, 3.093), (-0.3253, 0.4868, 3.093), (0.2241, 0.5409, 3.093), (0.1142, -0.5742, 3.093), (-0.414, 0.414, 3.093), (0.1142, 0.5742, 3.093), (0.2241, -0.5409, 3.093), (-0.4868, 0.3253, 3.093), (0.3253, -0.4868, 3.093), (-0.5409, 0.2241, 3.093), (0.414, -0.414, 3.093), (-0.5742, 0.1142, 3.093), (0.4868, -0.3253, 3.093), (-0.5855, 1.823e-07, 3.093), (0.5409, -0.2241, 3.093), (-0.5742, -0.1142, 3.093), (0.5742, -0.1142, 3.093), (-0.5409, -0.2241, 3.093), (0.5855, 7.034e-07, 3.093), (-6.854e-08, 0.5855, 3.093), (-0.3117, -0.2082, 3.351), (0.3676, 0.07313, 3.351), (-0.265, -0.265, 3.351), (0.3463, 0.1434, 3.351), (-0.2082, -0.3117, 3.351), (0.3117, 0.2082, 3.351), (-0.1434, -0.3463, 3.351), (-0.07313, 0.3676, 3.351), (0.265, 0.265, 3.351), (-0.07313, -0.3676, 3.351), (-0.1434, 0.3463, 3.351), (0.2082, 0.3117, 3.351), (3.75e-08, -0.3748, 3.351), (-0.2082, 0.3117, 3.351), (0.1434, 0.3463, 3.351), (0.07313, -0.3676, 3.351), (-0.265, 0.265, 3.351), (0.07313, 0.3676, 3.351), (0.1434, -0.3463, 3.351), (-0.3117, 0.2082, 3.351), (0.2082, -0.3117, 3.351), (-0.3463, 0.1434, 3.351), (0.265, -0.265, 3.351), (-0.3676, 0.07313, 3.351), (0.3117, -0.2082, 3.351), (-0.3748, 2.346e-07, 3.351), (0.3463, -0.1434, 3.351), (-0.3676, -0.07313, 3.351), (0.3676, -0.07313, 3.351), (-0.3463, -0.1434, 3.351), (0.3748, 5.682e-07, 3.351), (-8.463e-08, 0.3748, 3.351), (-0.6648, -0.2754, 2.835), (0.7195, 7.886e-07, 2.835), (-5.853e-08, 0.7195, 2.835), (-0.5983, -0.3998, 2.835), (0.7057, 0.1404, 2.835), (-0.5088, -0.5088, 2.835), (0.6648, 0.2754, 2.835), (-0.3998, -0.5983, 2.835), (0.5983, 0.3998, 2.835), (-0.2754, -0.6648, 2.835), (-0.1404, 0.7057, 2.835), (0.5088, 0.5088, 2.835), (-0.1404, -0.7057, 2.835), (-0.2754, 0.6648, 2.835), (0.3998, 0.5983, 2.835), (1.759e-07, -0.7195, 2.835), (-0.3998, 0.5983, 2.835), (0.2754, 0.6648, 2.835), (0.1404, -0.7057, 2.835), (-0.5088, 0.5088, 2.835), (0.1404, 0.7057, 2.835), (0.2754, -0.6648, 2.835), (-0.5983, 0.3998, 2.835), (0.3998, -0.5983, 2.835), (-0.6648, 0.2754, 2.835), (0.5088, -0.5088, 2.835), (-0.7057, 0.1404, 2.835), (0.5983, -0.3998, 2.835), (-0.7195, 1.482e-07, 2.835), (0.6648, -0.2754, 2.835), (-0.7057, -0.1404, 2.835), (0.7057, -0.1404, 2.835), (-0.7124, -0.2951, 2.353), (0.7711, 8.176e-07, 2.353), (-5.361e-08, 0.7711, 2.353), (-0.6412, -0.4284, 2.353), (0.7563, 0.1504, 2.353), (-0.5453, -0.5453, 2.353), (0.7124, 0.2951, 2.353), (-0.4284, -0.6412, 2.353), (0.6412, 0.4284, 2.353), (-0.2951, -0.7124, 2.353), (-0.1504, 0.7563, 2.353), (0.5453, 0.5453, 2.353), (-0.1504, -0.7563, 2.353), (-0.2951, 0.7124, 2.353), (0.4284, 0.6412, 2.353), (1.977e-07, -0.7711, 2.353), (-0.4284, 0.6412, 2.353), (0.2951, 0.7124, 2.353), (0.1504, -0.7563, 2.353), (-0.5453, 0.5453, 2.353), (0.1504, 0.7563, 2.353), (0.2951, -0.7124, 2.353), (-0.6412, 0.4284, 2.353), (0.4284, -0.6412, 2.353), (-0.7124, 0.2951, 2.353), (0.5453, -0.5453, 2.353), (-0.7563, 0.1504, 2.353), (0.6412, -0.4284, 2.353), (-0.7711, 1.312e-07, 2.353), (0.7124, -0.2951, 2.353), (-0.7563, -0.1504, 2.353), (0.7563, -0.1504, 2.353), (-0.5761, -0.2386, 1.982), (0.6235, 7.195e-07, 1.982), (-6.431e-08, 0.6235, 1.982), (-0.5185, -0.3464, 1.982), (0.6116, 0.1216, 1.982), (-0.4409, -0.4409, 1.982), (0.5761, 0.2386, 1.982), (-0.3464, -0.5185, 1.982), (0.5185, 0.3464, 1.982), (-0.2386, -0.5761, 1.982), (-0.1216, 0.6116, 1.982), (0.4409, 0.4409, 1.982), (-0.1216, -0.6116, 1.982), (-0.2386, 0.5761, 1.982), (0.3464, 0.5185, 1.982), (1.389e-07, -0.6235, 1.982), (-0.3464, 0.5185, 1.982), (0.2386, 0.5761, 1.982), (0.1216, -0.6116, 1.982), (-0.4409, 0.4409, 1.982), (0.1216, 0.6116, 1.982), (0.2386, -0.5761, 1.982), (-0.5185, 0.3464, 1.982), (0.3464, -0.5185, 1.982), (-0.5761, 0.2386, 1.982), (0.4409, -0.4409, 1.982), (-0.6116, 0.1216, 1.982), (0.5185, -0.3464, 1.982), (-0.6235, 1.645e-07, 1.982), (0.5761, -0.2386, 1.982), (-0.6116, -0.1216, 1.982), (0.6116, -0.1216, 1.982), (-1.029e-07, 0.1307, 3.641), (-0.02551, 0.1282, 3.641), (-0.05003, 0.1208, 3.641), (-0.07264, 0.1087, 3.641), (-0.09245, 0.09245, 3.641), (-0.1087, 0.07264, 3.641), (-0.1208, 0.05003, 3.641), (-0.1282, 0.02551, 3.641), (-0.1307, 2.928e-07, 3.641), (-0.1282, -0.02551, 3.641), (-0.1208, -0.05003, 3.641), (-0.1087, -0.07264, 3.641), (-0.09245, -0.09245, 3.641), (-0.07264, -0.1087, 3.641), (-0.05003, -0.1208, 3.641), (-0.02551, -0.1282, 3.641), (-6.029e-08, -0.1307, 3.641), (0.02551, -0.1282, 3.641), (0.05003, -0.1208, 3.641), (0.07264, -0.1087, 3.641), (0.09245, -0.09245, 3.641), (0.1087, -0.07264, 3.641), (0.1208, -0.05003, 3.641), (0.1282, -0.02551, 3.641), (0.1307, 4.092e-07, 3.641), (0.1282, 0.02551, 3.641), (0.1208, 0.05003, 3.641), (0.1087, 0.07264, 3.641), (0.09245, 0.09245, 3.641), (0.07264, 0.1087, 3.641), (0.05003, 0.1208, 3.641), (0.02551, 0.1282, 3.641), (-1.023e-07, 0.1415, 3.696), (-0.0276, 0.1388, 3.696), (-0.05415, 0.1307, 3.696), (-0.07861, 0.1176, 3.696), (-0.1, 0.1, 3.696), (-0.1176, 0.07861, 3.696), (-0.1307, 0.05415, 3.696), (-0.1388, 0.0276, 3.696), (-0.1415, 2.9e-07, 3.696), (-0.1388, -0.0276, 3.696), (-0.1307, -0.05415, 3.696), (-0.1176, -0.07861, 3.696), (-0.1, -0.1, 3.696), (-0.07861, -0.1176, 3.696), (-0.05415, -0.1307, 3.696), (-0.0276, -0.1388, 3.696), (-5.619e-08, -0.1415, 3.696), (0.0276, -0.1388, 3.696), (0.05415, -0.1307, 3.696), (0.07861, -0.1176, 3.696), (0.1, -0.1, 3.696), (0.1176, -0.07861, 3.696), (0.1307, -0.05415, 3.696), (0.1388, -0.0276, 3.696), (0.1415, 4.16e-07, 3.696), (0.1388, 0.0276, 3.696), (0.1307, 0.05415, 3.696), (0.1176, 0.07861, 3.696), (0.1, 0.1, 3.696), (0.07861, 0.1176, 3.696), (0.05415, 0.1307, 3.696), (0.0276, 0.1388, 3.696), (-1.026e-07, 0.1329, 3.753), (-0.02593, 0.1304, 3.753), (-0.05087, 0.1228, 3.753), (-0.07385, 0.1105, 3.753), (-0.09399, 0.09399, 3.753), (-0.1105, 0.07385, 3.753), (-0.1228, 0.05087, 3.753), (-0.1304, 0.02593, 3.753), (-0.1329, 2.92e-07, 3.753), (-0.1304, -0.02593, 3.753), (-0.1228, -0.05087, 3.753), (-0.1105, -0.07385, 3.753), (-0.09399, -0.09399, 3.753), (-0.07385, -0.1105, 3.753), (-0.05087, -0.1228, 3.753), (-0.02593, -0.1304, 3.753), (-5.933e-08, -0.1329, 3.753), (0.02593, -0.1304, 3.753), (0.05087, -0.1228, 3.753), (0.07385, -0.1105, 3.753), (0.09399, -0.09399, 3.753), (0.1105, -0.07385, 3.753), (0.1228, -0.05087, 3.753), (0.1304, -0.02593, 3.753), (0.1329, 4.103e-07, 3.753), (0.1304, 0.02593, 3.753), (0.1228, 0.05087, 3.753), (0.1105, 0.07385, 3.753), (0.09399, 0.09399, 3.753), (0.07385, 0.1105, 3.753), (0.05087, 0.1228, 3.753), (0.02593, 0.1304, 3.753), (-1.047e-07, 0.0935, 3.808), (-0.01824, 0.09171, 3.808), (-0.03578, 0.08639, 3.808), (-0.05195, 0.07775, 3.808), (-0.06612, 0.06612, 3.808), (-0.07775, 0.05195, 3.808), (-0.08639, 0.03578, 3.808), (-0.09171, 0.01824, 3.808), (-0.0935, 3.018e-07, 3.808), (-0.09171, -0.01824, 3.808), (-0.08639, -0.03578, 3.808), (-0.07775, -0.05195, 3.808), (-0.06612, -0.06612, 3.808), (-0.05195, -0.07775, 3.808), (-0.03578, -0.08639, 3.808), (-0.01824, -0.09171, 3.808), (-7.421e-08, -0.0935, 3.808), (0.01824, -0.09171, 3.808), (0.03578, -0.08639, 3.808), (0.05195, -0.07775, 3.808), (0.06612, -0.06612, 3.808), (0.07775, -0.05195, 3.808), (0.08639, -0.03578, 3.808), (0.09171, -0.01824, 3.808), (0.0935, 3.85e-07, 3.808), (0.09171, 0.01824, 3.808), (0.08639, 0.03578, 3.808), (0.07775, 0.05195, 3.808), (0.06612, 0.06612, 3.808), (0.05195, 0.07775, 3.808), (0.03578, 0.08639, 3.808), (0.01824, 0.09171, 3.808), (-1.085e-07, 0.03818, 3.841), (-0.007449, 0.03745, 3.841), (-0.01461, 0.03528, 3.841), (-0.02121, 0.03175, 3.841), (-0.027, 0.027, 3.841), (-0.03175, 0.02121, 3.841), (-0.03528, 0.01461, 3.841), (-0.03745, 0.007449, 3.841), (-0.03818, 3.161e-07, 3.841), (-0.03745, -0.007449, 3.841), (-0.03528, -0.01461, 3.841), (-0.03175, -0.02121, 3.841), (-0.027, -0.027, 3.841), (-0.02121, -0.03175, 3.841), (-0.01461, -0.03528, 3.841), (-0.007449, -0.03745, 3.841), (-9.605e-08, -0.03818, 3.841), (0.007449, -0.03745, 3.841), (0.01461, -0.03528, 3.841), (0.02121, -0.03175, 3.841), (0.027, -0.027, 3.841), (0.03175, -0.02121, 3.841), (0.03528, -0.01461, 3.841), (0.03745, -0.007449, 3.841), (0.03818, 3.501e-07, 3.841), (0.03745, 0.007449, 3.841), (0.03528, 0.01461, 3.841), (0.03175, 0.02121, 3.841), (0.027, 0.027, 3.841), (0.02121, 0.03175, 3.841), (0.01461, 0.03528, 3.841), (0.007449, 0.03745, 3.841)], [], [(512, 513, 35, 34), (514, 515, 62, 61), (516, 517, 49, 48), (513, 518, 36, 35), (515, 519, 63, 62), (517, 520, 50, 49), (518, 521, 37, 36), (519, 522, 32, 63), (520, 523, 51, 50), (521, 524, 38, 37), (523, 525, 52, 51), (524, 526, 39, 38), (525, 527, 53, 52), (526, 528, 40, 39), (527, 529, 54, 53), (528, 530, 41, 40), (529, 531, 55, 54), (530, 532, 42, 41), (531, 533, 56, 55), (532, 534, 43, 42), (533, 535, 57, 56), (534, 536, 44, 43), (535, 537, 58, 57), (536, 538, 45, 44), (537, 539, 59, 58), (538, 540, 46, 45), (522, 541, 33, 32), (539, 542, 60, 59), (540, 543, 47, 46), (541, 512, 34, 33), (542, 514, 61, 60), (543, 516, 48, 47), (3, 2, 66, 67), (30, 29, 93, 94), (17, 16, 80, 81), (4, 3, 67, 68), (31, 30, 94, 95), (18, 17, 81, 82), (5, 4, 68, 69), (0, 31, 95, 64), (19, 18, 82, 83), (6, 5, 69, 70), (20, 19, 83, 84), (7, 6, 70, 71), (21, 20, 84, 85), (8, 7, 71, 72), (22, 21, 85, 86), (9, 8, 72, 73), (23, 22, 86, 87), (10, 9, 73, 74), (24, 23, 87, 88), (11, 10, 74, 75), (25, 24, 88, 89), (12, 11, 75, 76), (26, 25, 89, 90), (13, 12, 76, 77), (27, 26, 90, 91), (14, 13, 77, 78), (1, 0, 64, 65), (28, 27, 91, 92), (15, 14, 78, 79), (2, 1, 65, 66), (29, 28, 92, 93), (16, 15, 79, 80), (78, 77, 109, 110), (65, 64, 96, 97), (92, 91, 123, 124), (79, 78, 110, 111), (66, 65, 97, 98), (93, 92, 124, 125), (80, 79, 111, 112), (67, 66, 98, 99), (94, 93, 125, 126), (81, 80, 112, 113), (68, 67, 99, 100), (95, 94, 126, 127), (82, 81, 113, 114), (69, 68, 100, 101), (64, 95, 127, 96), (83, 82, 114, 115), (70, 69, 101, 102), (84, 83, 115, 116), (71, 70, 102, 103), (85, 84, 116, 117), (72, 71, 103, 104), (86, 85, 117, 118), (73, 72, 104, 105), (87, 86, 118, 119), (74, 73, 105, 106), (88, 87, 119, 120), (75, 74, 106, 107), (89, 88, 120, 121), (76, 75, 107, 108), (90, 89, 121, 122), (77, 76, 108, 109), (91, 90, 122, 123), (113, 112, 144, 145), (100, 99, 131, 132), (127, 126, 158, 159), (114, 113, 145, 146), (101, 100, 132, 133), (96, 127, 159, 128), (115, 114, 146, 147), (102, 101, 133, 134), (116, 115, 147, 148), (103, 102, 134, 135), (117, 116, 148, 149), (104, 103, 135, 136), (118, 117, 149, 150), (105, 104, 136, 137), (119, 118, 150, 151), (106, 105, 137, 138), (120, 119, 151, 152), (107, 106, 138, 139), (121, 120, 152, 153), (108, 107, 139, 140), (122, 121, 153, 154), (109, 108, 140, 141), (123, 122, 154, 155), (110, 109, 141, 142), (97, 96, 128, 129), (124, 123, 155, 156), (111, 110, 142, 143), (98, 97, 129, 130), (125, 124, 156, 157), (112, 111, 143, 144), (99, 98, 130, 131), (126, 125, 157, 158), (148, 147, 179, 180), (135, 134, 166, 167), (149, 148, 180, 181), (136, 135, 167, 168), (150, 149, 181, 182), (137, 136, 168, 169), (151, 150, 182, 183), (138, 137, 169, 170), (152, 151, 183, 184), (139, 138, 170, 171), (153, 152, 184, 185), (140, 139, 171, 172), (154, 153, 185, 186), (141, 140, 172, 173), (155, 154, 186, 187), (142, 141, 173, 174), (129, 128, 160, 161), (156, 155, 187, 188), (143, 142, 174, 175), (130, 129, 161, 162), (157, 156, 188, 189), (144, 143, 175, 176), (131, 130, 162, 163), (158, 157, 189, 190), (145, 144, 176, 177), (132, 131, 163, 164), (159, 158, 190, 191), (146, 145, 177, 178), (133, 132, 164, 165), (128, 159, 191, 160), (147, 146, 178, 179), (134, 133, 165, 166), (183, 182, 214, 215), (170, 169, 201, 202), (184, 183, 215, 216), (171, 170, 202, 203), (185, 184, 216, 217), (172, 171, 203, 204), (186, 185, 217, 218), (173, 172, 204, 205), (187, 186, 218, 219), (174, 173, 205, 206), (161, 160, 192, 193), (188, 187, 219, 220), (175, 174, 206, 207), (162, 161, 193, 194), (189, 188, 220, 221), (176, 175, 207, 208), (163, 162, 194, 195), (190, 189, 221, 222), (177, 176, 208, 209), (164, 163, 195, 196), (191, 190, 222, 223), (178, 177, 209, 210), (165, 164, 196, 197), (160, 191, 223, 192), (179, 178, 210, 211), (166, 165, 197, 198), (180, 179, 211, 212), (167, 166, 198, 199), (181, 180, 212, 213), (168, 167, 199, 200), (182, 181, 213, 214), (169, 168, 200, 201), (288, 289, 249, 250), (290, 291, 236, 237), (292, 288, 250, 251), (293, 290, 237, 238), (294, 295, 224, 225), (296, 292, 251, 252), (297, 293, 238, 239), (298, 294, 225, 226), (299, 296, 252, 253), (300, 297, 239, 240), (301, 298, 226, 227), (302, 299, 253, 254), (303, 300, 240, 241), (304, 301, 227, 228), (305, 302, 254, 255), (306, 303, 241, 242), (307, 304, 228, 229), (295, 305, 255, 224), (308, 306, 242, 243), (309, 307, 229, 230), (310, 308, 243, 244), (311, 309, 230, 231), (312, 310, 244, 245), (313, 311, 231, 232), (314, 312, 245, 246), (315, 313, 232, 233), (316, 314, 246, 247), (317, 315, 233, 234), (318, 316, 247, 248), (319, 317, 234, 235), (289, 318, 248, 249), (291, 319, 235, 236), (253, 252, 284, 285), (240, 239, 271, 272), (227, 226, 258, 259), (254, 253, 285, 286), (241, 240, 272, 273), (228, 227, 259, 260), (255, 254, 286, 287), (242, 241, 273, 274), (229, 228, 260, 261), (224, 255, 287, 256), (243, 242, 274, 275), (230, 229, 261, 262), (244, 243, 275, 276), (231, 230, 262, 263), (245, 244, 276, 277), (232, 231, 263, 264), (246, 245, 277, 278), (233, 232, 264, 265), (247, 246, 278, 279), (234, 233, 265, 266), (248, 247, 279, 280), (235, 234, 266, 267), (249, 248, 280, 281), (236, 235, 267, 268), (250, 249, 281, 282), (237, 236, 268, 269), (251, 250, 282, 283), (238, 237, 269, 270), (225, 224, 256, 257), (252, 251, 283, 284), (239, 238, 270, 271), (226, 225, 257, 258), (204, 203, 319, 291), (217, 216, 318, 289), (203, 202, 317, 319), (216, 215, 316, 318), (202, 201, 315, 317), (215, 214, 314, 316), (201, 200, 313, 315), (214, 213, 312, 314), (200, 199, 311, 313), (213, 212, 310, 312), (199, 198, 309, 311), (212, 211, 308, 310), (198, 197, 307, 309), (211, 210, 306, 308), (192, 223, 305, 295), (197, 196, 304, 307), (210, 209, 303, 306), (223, 222, 302, 305), (196, 195, 301, 304), (209, 208, 300, 303), (222, 221, 299, 302), (195, 194, 298, 301), (208, 207, 297, 300), (221, 220, 296, 299), (194, 193, 294, 298), (207, 206, 293, 297), (220, 219, 292, 296), (193, 192, 295, 294), (206, 205, 290, 293), (219, 218, 288, 292), (205, 204, 291, 290), (218, 217, 289, 288), (352, 353, 351, 320), (354, 355, 338, 339), (356, 357, 325, 326), (358, 354, 339, 340), (359, 356, 326, 327), (360, 358, 340, 341), (361, 359, 327, 328), (362, 360, 341, 342), (363, 361, 328, 329), (364, 362, 342, 343), (365, 363, 329, 330), (366, 364, 343, 344), (367, 365, 330, 331), (368, 366, 344, 345), (369, 367, 331, 332), (370, 368, 345, 346), (371, 369, 332, 333), (372, 370, 346, 347), (373, 371, 333, 334), (374, 352, 320, 321), (375, 372, 347, 348), (376, 373, 334, 335), (377, 374, 321, 322), (378, 375, 348, 349), (379, 376, 335, 336), (380, 377, 322, 323), (381, 378, 349, 350), (382, 379, 336, 337), (383, 380, 323, 324), (353, 381, 350, 351), (355, 382, 337, 338), (357, 383, 324, 325), (261, 260, 383, 357), (274, 273, 382, 355), (287, 286, 381, 353), (260, 259, 380, 383), (273, 272, 379, 382), (286, 285, 378, 381), (259, 258, 377, 380), (272, 271, 376, 379), (285, 284, 375, 378), (258, 257, 374, 377), (271, 270, 373, 376), (284, 283, 372, 375), (257, 256, 352, 374), (270, 269, 371, 373), (283, 282, 370, 372), (269, 268, 369, 371), (282, 281, 368, 370), (268, 267, 367, 369), (281, 280, 366, 368), (267, 266, 365, 367), (280, 279, 364, 366), (266, 265, 363, 365), (279, 278, 362, 364), (265, 264, 361, 363), (278, 277, 360, 362), (264, 263, 359, 361), (277, 276, 358, 360), (263, 262, 356, 359), (276, 275, 354, 358), (262, 261, 357, 356), (275, 274, 355, 354), (256, 287, 353, 352), (345, 344, 408, 409), (332, 331, 395, 396), (346, 345, 409, 410), (333, 332, 396, 397), (347, 346, 410, 411), (334, 333, 397, 398), (321, 320, 384, 385), (348, 347, 411, 412), (335, 334, 398, 399), (322, 321, 385, 386), (349, 348, 412, 413), (336, 335, 399, 400), (323, 322, 386, 387), (350, 349, 413, 414), (337, 336, 400, 401), (324, 323, 387, 388), (351, 350, 414, 415), (338, 337, 401, 402), (325, 324, 388, 389), (320, 351, 415, 384), (339, 338, 402, 403), (326, 325, 389, 390), (340, 339, 403, 404), (327, 326, 390, 391), (341, 340, 404, 405), (328, 327, 391, 392), (342, 341, 405, 406), (329, 328, 392, 393), (343, 342, 406, 407), (330, 329, 393, 394), (344, 343, 407, 408), (331, 330, 394, 395), (388, 387, 419, 420), (415, 414, 446, 447), (402, 401, 433, 434), (389, 388, 420, 421), (384, 415, 447, 416), (403, 402, 434, 435), (390, 389, 421, 422), (404, 403, 435, 436), (391, 390, 422, 423), (405, 404, 436, 437), (392, 391, 423, 424), (406, 405, 437, 438), (393, 392, 424, 425), (407, 406, 438, 439), (394, 393, 425, 426), (408, 407, 439, 440), (395, 394, 426, 427), (409, 408, 440, 441), (396, 395, 427, 428), (410, 409, 441, 442), (397, 396, 428, 429), (411, 410, 442, 443), (398, 397, 429, 430), (385, 384, 416, 417), (412, 411, 443, 444), (399, 398, 430, 431), (386, 385, 417, 418), (413, 412, 444, 445), (400, 399, 431, 432), (387, 386, 418, 419), (414, 413, 445, 446), (401, 400, 432, 433), (423, 422, 454, 455), (437, 436, 468, 469), (424, 423, 455, 456), (438, 437, 469, 470), (425, 424, 456, 457), (439, 438, 470, 471), (426, 425, 457, 458), (440, 439, 471, 472), (427, 426, 458, 459), (441, 440, 472, 473), (428, 427, 459, 460), (442, 441, 473, 474), (429, 428, 460, 461), (443, 442, 474, 475), (430, 429, 461, 462), (417, 416, 448, 449), (444, 443, 475, 476), (431, 430, 462, 463), (418, 417, 449, 450), (445, 444, 476, 477), (432, 431, 463, 464), (419, 418, 450, 451), (446, 445, 477, 478), (433, 432, 464, 465), (420, 419, 451, 452), (447, 446, 478, 479), (434, 433, 465, 466), (421, 420, 452, 453), (416, 447, 479, 448), (435, 434, 466, 467), (422, 421, 453, 454), (436, 435, 467, 468), (458, 457, 489, 490), (472, 471, 503, 504), (459, 458, 490, 491), (473, 472, 504, 505), (460, 459, 491, 492), (474, 473, 505, 506), (461, 460, 492, 493), (475, 474, 506, 507), (462, 461, 493, 494), (449, 448, 480, 481), (476, 475, 507, 508), (463, 462, 494, 495), (450, 449, 481, 482), (477, 476, 508, 509), (464, 463, 495, 496), (451, 450, 482, 483), (478, 477, 509, 510), (465, 464, 496, 497), (452, 451, 483, 484), (479, 478, 510, 511), (466, 465, 497, 498), (453, 452, 484, 485), (448, 479, 511, 480), (467, 466, 498, 499), (454, 453, 485, 486), (468, 467, 499, 500), (455, 454, 486, 487), (469, 468, 500, 501), (456, 455, 487, 488), (470, 469, 501, 502), (457, 456, 488, 489), (471, 470, 502, 503), (481, 480, 511, 510, 509, 508, 507, 506, 505, 504, 503, 502, 501, 500, 499, 498, 497, 496, 495, 494, 493, 492, 491, 490, 489, 488, 487, 486, 485, 484, 483, 482), (15, 16, 516, 543), (28, 29, 514, 542), (1, 2, 512, 541), (14, 15, 543, 540), (27, 28, 542, 539), (0, 1, 541, 522), (13, 14, 540, 538), (26, 27, 539, 537), (12, 13, 538, 536), (25, 26, 537, 535), (11, 12, 536, 534), (24, 25, 535, 533), (10, 11, 534, 532), (23, 24, 533, 531), (9, 10, 532, 530), (22, 23, 531, 529), (8, 9, 530, 528), (21, 22, 529, 527), (7, 8, 528, 526), (20, 21, 527, 525), (6, 7, 526, 524), (19, 20, 525, 523), (5, 6, 524, 521), (18, 19, 523, 520), (31, 0, 522, 519), (4, 5, 521, 518), (17, 18, 520, 517), (30, 31, 519, 515), (3, 4, 518, 513), (16, 17, 517, 516), (29, 30, 515, 514), (2, 3, 513, 512), (55, 56, 568, 567), (42, 43, 555, 554), (56, 57, 569, 568), (43, 44, 556, 555), (57, 58, 570, 569), (44, 45, 557, 556), (58, 59, 571, 570), (45, 46, 558, 557), (32, 33, 545, 544), (59, 60, 572, 571), (46, 47, 559, 558), (33, 34, 546, 545), (60, 61, 573, 572), (47, 48, 560, 559), (34, 35, 547, 546), (61, 62, 574, 573), (48, 49, 561, 560), (35, 36, 548, 547), (62, 63, 575, 574), (49, 50, 562, 561), (36, 37, 549, 548), (63, 32, 544, 575), (50, 51, 563, 562), (37, 38, 550, 549), (51, 52, 564, 563), (38, 39, 551, 550), (52, 53, 565, 564), (39, 40, 552, 551), (53, 54, 566, 565), (40, 41, 553, 552), (54, 55, 567, 566), (41, 42, 554, 553), (548, 549, 581, 580), (575, 544, 576, 607), (562, 563, 595, 594), (549, 550, 582, 581), (563, 564, 596, 595), (550, 551, 583, 582), (564, 565, 597, 596), (551, 552, 584, 583), (565, 566, 598, 597), (552, 553, 585, 584), (566, 567, 599, 598), (553, 554, 586, 585), (567, 568, 600, 599), (554, 555, 587, 586), (568, 569, 601, 600), (555, 556, 588, 587), (569, 570, 602, 601), (556, 557, 589, 588), (570, 571, 603, 602), (557, 558, 590, 589), (544, 545, 577, 576), (571, 572, 604, 603), (558, 559, 591, 590), (545, 546, 578, 577), (572, 573, 605, 604), (559, 560, 592, 591), (546, 547, 579, 578), (573, 574, 606, 605), (560, 561, 593, 592), (547, 548, 580, 579), (574, 575, 607, 606), (561, 562, 594, 593), (583, 584, 616, 615), (597, 598, 630, 629), (584, 585, 617, 616), (598, 599, 631, 630), (585, 586, 618, 617), (599, 600, 632, 631), (586, 587, 619, 618), (600, 601, 633, 632), (587, 588, 620, 619), (601, 602, 634, 633), (588, 589, 621, 620), (602, 603, 635, 634), (589, 590, 622, 621), (576, 577, 609, 608), (603, 604, 636, 635), (590, 591, 623, 622), (577, 578, 610, 609), (604, 605, 637, 636), (591, 592, 624, 623), (578, 579, 611, 610), (605, 606, 638, 637), (592, 593, 625, 624), (579, 580, 612, 611), (606, 607, 639, 638), (593, 594, 626, 625), (580, 581, 613, 612), (607, 576, 608, 639), (594, 595, 627, 626), (581, 582, 614, 613), (595, 596, 628, 627), (582, 583, 615, 614), (596, 597, 629, 628), (618, 619, 651, 650), (632, 633, 665, 664), (619, 620, 652, 651), (633, 634, 666, 665), (620, 621, 653, 652), (634, 635, 667, 666), (621, 622, 654, 653), (608, 609, 641, 640), (635, 636, 668, 667), (622, 623, 655, 654), (609, 610, 642, 641), (636, 637, 669, 668), (623, 624, 656, 655), (610, 611, 643, 642), (637, 638, 670, 669), (624, 625, 657, 656), (611, 612, 644, 643), (638, 639, 671, 670), (625, 626, 658, 657), (612, 613, 645, 644), (639, 608, 640, 671), (626, 627, 659, 658), (613, 614, 646, 645), (627, 628, 660, 659), (614, 615, 647, 646), (628, 629, 661, 660), (615, 616, 648, 647), (629, 630, 662, 661), (616, 617, 649, 648), (630, 631, 663, 662), (617, 618, 650, 649), (631, 632, 664, 663), (704, 705, 686, 685), (706, 707, 673, 672), (708, 709, 700, 699), (705, 710, 687, 686), (707, 711, 674, 673), (709, 712, 701, 700), (710, 713, 688, 687), (711, 714, 675, 674), (712, 715, 702, 701), (713, 716, 689, 688), (714, 717, 676, 675), (715, 718, 703, 702), (716, 719, 690, 689), (717, 720, 677, 676), (718, 706, 672, 703), (719, 721, 691, 690), (720, 722, 678, 677), (721, 723, 692, 691), (722, 724, 679, 678), (723, 725, 693, 692), (724, 726, 680, 679), (725, 727, 694, 693), (726, 728, 681, 680), (727, 729, 695, 694), (728, 730, 682, 681), (729, 731, 696, 695), (730, 732, 683, 682), (731, 733, 697, 696), (732, 734, 684, 683), (733, 735, 698, 697), (734, 704, 685, 684), (735, 708, 699, 698), (666, 667, 708, 735), (652, 653, 704, 734), (665, 666, 735, 733), (651, 652, 734, 732), (664, 665, 733, 731), (650, 651, 732, 730), (663, 664, 731, 729), (649, 650, 730, 728), (662, 663, 729, 727), (648, 649, 728, 726), (661, 662, 727, 725), (647, 648, 726, 724), (660, 661, 725, 723), (646, 647, 724, 722), (659, 660, 723, 721), (645, 646, 722, 720), (658, 659, 721, 719), (671, 640, 706, 718), (644, 645, 720, 717), (657, 658, 719, 716), (670, 671, 718, 715), (643, 644, 717, 714), (656, 657, 716, 713), (669, 670, 715, 712), (642, 643, 714, 711), (655, 656, 713, 710), (668, 669, 712, 709), (641, 642, 711, 707), (654, 655, 710, 705), (667, 668, 709, 708), (640, 641, 707, 706), (653, 654, 705, 704), (829, 800, 753, 752), (830, 801, 740, 739), (831, 802, 767, 766), (800, 803, 754, 753), (801, 804, 741, 740), (802, 805, 736, 767), (803, 806, 755, 754), (804, 807, 742, 741), (806, 808, 756, 755), (807, 809, 743, 742), (808, 810, 757, 756), (809, 811, 744, 743), (810, 812, 758, 757), (811, 813, 745, 744), (812, 814, 759, 758), (813, 815, 746, 745), (814, 816, 760, 759), (815, 817, 747, 746), (816, 818, 761, 760), (817, 819, 748, 747), (818, 820, 762, 761), (819, 821, 749, 748), (820, 822, 763, 762), (821, 823, 750, 749), (805, 824, 737, 736), (822, 825, 764, 763), (823, 826, 751, 750), (824, 827, 738, 737), (825, 828, 765, 764), (826, 829, 752, 751), (827, 830, 739, 738), (828, 831, 766, 765), (701, 702, 772, 799), (674, 675, 770, 798), (687, 688, 768, 797), (700, 701, 799, 796), (673, 674, 798, 795), (686, 687, 797, 794), (699, 700, 796, 793), (672, 673, 795, 776), (685, 686, 794, 792), (698, 699, 793, 791), (684, 685, 792, 790), (697, 698, 791, 789), (683, 684, 790, 788), (696, 697, 789, 787), (682, 683, 788, 786), (695, 696, 787, 785), (681, 682, 786, 784), (694, 695, 785, 783), (680, 681, 784, 782), (693, 694, 783, 781), (679, 680, 782, 780), (692, 693, 781, 779), (678, 679, 780, 778), (691, 692, 779, 777), (677, 678, 778, 775), (690, 691, 777, 774), (703, 672, 776, 773), (676, 677, 775, 771), (689, 690, 774, 769), (702, 703, 773, 772), (675, 676, 771, 770), (688, 689, 769, 768), (799, 772, 831, 828), (798, 770, 830, 827), (797, 768, 829, 826), (796, 799, 828, 825), (795, 798, 827, 824), (794, 797, 826, 823), (793, 796, 825, 822), (776, 795, 824, 805), (792, 794, 823, 821), (791, 793, 822, 820), (790, 792, 821, 819), (789, 791, 820, 818), (788, 790, 819, 817), (787, 789, 818, 816), (786, 788, 817, 815), (785, 787, 816, 814), (784, 786, 815, 813), (783, 785, 814, 812), (782, 784, 813, 811), (781, 783, 812, 810), (780, 782, 811, 809), (779, 781, 810, 808), (778, 780, 809, 807), (777, 779, 808, 806), (775, 778, 807, 804), (774, 777, 806, 803), (773, 776, 805, 802), (771, 775, 804, 801), (769, 774, 803, 800), (772, 773, 802, 831), (770, 771, 801, 830), (768, 769, 800, 829), (864, 865, 855, 854), (866, 867, 842, 841), (865, 868, 856, 855), (867, 869, 843, 842), (868, 870, 857, 856), (869, 871, 844, 843), (870, 872, 858, 857), (871, 873, 845, 844), (872, 874, 859, 858), (873, 875, 846, 845), (876, 877, 833, 832), (874, 878, 860, 859), (875, 879, 847, 846), (877, 880, 834, 833), (878, 881, 861, 860), (879, 882, 848, 847), (880, 883, 835, 834), (881, 884, 862, 861), (882, 885, 849, 848), (883, 886, 836, 835), (884, 887, 863, 862), (885, 888, 850, 849), (886, 889, 837, 836), (887, 876, 832, 863), (888, 890, 851, 850), (889, 891, 838, 837), (890, 892, 852, 851), (891, 893, 839, 838), (892, 894, 853, 852), (893, 895, 840, 839), (894, 864, 854, 853), (895, 866, 841, 840), (927, 897, 866, 895), (926, 896, 864, 894), (925, 927, 895, 893), (924, 926, 894, 892), (923, 925, 893, 891), (922, 924, 892, 890), (921, 923, 891, 889), (920, 922, 890, 888), (919, 898, 876, 887), (918, 921, 889, 886), (917, 920, 888, 885), (916, 919, 887, 884), (915, 918, 886, 883), (914, 917, 885, 882), (913, 916, 884, 881), (912, 915, 883, 880), (911, 914, 882, 879), (910, 913, 881, 878), (909, 912, 880, 877), (908, 911, 879, 875), (907, 910, 878, 874), (898, 909, 877, 876), (906, 908, 875, 873), (905, 907, 874, 872), (904, 906, 873, 871), (903, 905, 872, 870), (902, 904, 871, 869), (901, 903, 870, 868), (900, 902, 869, 867), (899, 901, 868, 865), (897, 900, 867, 866), (896, 899, 865, 864), (758, 759, 899, 896), (745, 746, 900, 897), (759, 760, 901, 899), (746, 747, 902, 900), (760, 761, 903, 901), (747, 748, 904, 902), (761, 762, 905, 903), (748, 749, 906, 904), (762, 763, 907, 905), (749, 750, 908, 906), (736, 737, 909, 898), (763, 764, 910, 907), (750, 751, 911, 908), (737, 738, 912, 909), (764, 765, 913, 910), (751, 752, 914, 911), (738, 739, 915, 912), (765, 766, 916, 913), (752, 753, 917, 914), (739, 740, 918, 915), (766, 767, 919, 916), (753, 754, 920, 917), (740, 741, 921, 918), (767, 736, 898, 919), (754, 755, 922, 920), (741, 742, 923, 921), (755, 756, 924, 922), (742, 743, 925, 923), (756, 757, 926, 924), (743, 744, 927, 925), (757, 758, 896, 926), (744, 745, 897, 927), (836, 837, 933, 932), (858, 859, 955, 954), (845, 846, 942, 941), (837, 838, 934, 933), (859, 860, 956, 955), (846, 847, 943, 942), (860, 861, 957, 956), (847, 848, 944, 943), (861, 862, 958, 957), (848, 849, 945, 944), (862, 863, 959, 958), (849, 850, 946, 945), (863, 832, 928, 959), (850, 851, 947, 946), (851, 852, 948, 947), (838, 839, 935, 934), (852, 853, 949, 948), (839, 840, 936, 935), (853, 854, 950, 949), (840, 841, 937, 936), (832, 833, 929, 928), (854, 855, 951, 950), (841, 842, 938, 937), (833, 834, 930, 929), (855, 856, 952, 951), (842, 843, 939, 938), (834, 835, 931, 930), (856, 857, 953, 952), (843, 844, 940, 939), (835, 836, 932, 931), (857, 858, 954, 953), (844, 845, 941, 940), (936, 937, 969, 968), (950, 951, 983, 982), (937, 938, 970, 969), (951, 952, 984, 983), (938, 939, 971, 970), (952, 953, 985, 984), (939, 940, 972, 971), (953, 954, 986, 985), (940, 941, 973, 972), (954, 955, 987, 986), (941, 942, 974, 973), (928, 929, 961, 960), (955, 956, 988, 987), (942, 943, 975, 974), (929, 930, 962, 961), (956, 957, 989, 988), (943, 944, 976, 975), (930, 931, 963, 962), (957, 958, 990, 989), (944, 945, 977, 976), (931, 932, 964, 963), (958, 959, 991, 990), (945, 946, 978, 977), (932, 933, 965, 964), (959, 928, 960, 991), (946, 947, 979, 978), (933, 934, 966, 965), (947, 948, 980, 979), (934, 935, 967, 966), (948, 949, 981, 980), (935, 936, 968, 967), (949, 950, 982, 981), (971, 972, 1004, 1003), (985, 986, 1018, 1017), (972, 973, 1005, 1004), (986, 987, 1019, 1018), (973, 974, 1006, 1005), (960, 961, 993, 992), (987, 988, 1020, 1019), (974, 975, 1007, 1006), (961, 962, 994, 993), (988, 989, 1021, 1020), (975, 976, 1008, 1007), (962, 963, 995, 994), (989, 990, 1022, 1021), (976, 977, 1009, 1008), (963, 964, 996, 995), (990, 991, 1023, 1022), (977, 978, 1010, 1009), (964, 965, 997, 996), (991, 960, 992, 1023), (978, 979, 1011, 1010), (965, 966, 998, 997), (979, 980, 1012, 1011), (966, 967, 999, 998), (980, 981, 1013, 1012), (967, 968, 1000, 999), (981, 982, 1014, 1013), (968, 969, 1001, 1000), (982, 983, 1015, 1014), (969, 970, 1002, 1001), (983, 984, 1016, 1015), (970, 971, 1003, 1002), (984, 985, 1017, 1016), (1006, 1007, 1039, 1038), (993, 994, 1026, 1025), (1020, 1021, 1053, 1052), (1007, 1008, 1040, 1039), (994, 995, 1027, 1026), (1021, 1022, 1054, 1053), (1008, 1009, 1041, 1040), (995, 996, 1028, 1027), (1022, 1023, 1055, 1054), (1009, 1010, 1042, 1041), (996, 997, 1029, 1028), (1023, 992, 1024, 1055), (1010, 1011, 1043, 1042), (997, 998, 1030, 1029), (1011, 1012, 1044, 1043), (998, 999, 1031, 1030), (1012, 1013, 1045, 1044), (999, 1000, 1032, 1031), (1013, 1014, 1046, 1045), (1000, 1001, 1033, 1032), (1014, 1015, 1047, 1046), (1001, 1002, 1034, 1033), (1015, 1016, 1048, 1047), (1002, 1003, 1035, 1034), (1016, 1017, 1049, 1048), (1003, 1004, 1036, 1035), (1017, 1018, 1050, 1049), (1004, 1005, 1037, 1036), (1018, 1019, 1051, 1050), (1005, 1006, 1038, 1037), (992, 993, 1025, 1024), (1019, 1020, 1052, 1051), (1213, 1184, 1067, 1066), (1214, 1185, 1081, 1080), (1184, 1186, 1068, 1067), (1185, 1187, 1082, 1081), (1186, 1188, 1069, 1068), (1187, 1189, 1083, 1082), (1188, 1190, 1070, 1069), (1215, 1191, 1057, 1056), (1189, 1192, 1084, 1083), (1190, 1193, 1071, 1070), (1191, 1194, 1058, 1057), (1192, 1195, 1085, 1084), (1193, 1196, 1072, 1071), (1194, 1197, 1059, 1058), (1195, 1198, 1086, 1085), (1196, 1199, 1073, 1072), (1197, 1200, 1060, 1059), (1198, 1201, 1087, 1086), (1199, 1202, 1074, 1073), (1200, 1203, 1061, 1060), (1201, 1215, 1056, 1087), (1202, 1204, 1075, 1074), (1203, 1205, 1062, 1061), (1204, 1206, 1076, 1075), (1205, 1207, 1063, 1062), (1206, 1208, 1077, 1076), (1207, 1209, 1064, 1063), (1208, 1210, 1078, 1077), (1209, 1211, 1065, 1064), (1210, 1212, 1079, 1078), (1211, 1213, 1066, 1065), (1212, 1214, 1080, 1079), (1311, 1281, 1090, 1119), (1310, 1280, 1088, 1118), (1309, 1311, 1119, 1117), (1308, 1310, 1118, 1116), (1307, 1309, 1117, 1115), (1306, 1308, 1116, 1114), (1305, 1307, 1115, 1113), (1304, 1306, 1114, 1112), (1303, 1305, 1113, 1111), (1302, 1304, 1112, 1110), (1301, 1303, 1111, 1109), (1300, 1282, 1097, 1108), (1299, 1302, 1110, 1107), (1298, 1301, 1109, 1106), (1297, 1300, 1108, 1105), (1296, 1299, 1107, 1104), (1295, 1298, 1106, 1103), (1294, 1297, 1105, 1102), (1293, 1296, 1104, 1101), (1292, 1295, 1103, 1100), (1291, 1294, 1102, 1099), (1290, 1293, 1101, 1098), (1289, 1292, 1100, 1096), (1288, 1291, 1099, 1095), (1282, 1290, 1098, 1097), (1287, 1289, 1096, 1094), (1286, 1288, 1095, 1093), (1285, 1287, 1094, 1092), (1284, 1286, 1093, 1091), (1283, 1285, 1092, 1089), (1281, 1284, 1091, 1090), (1280, 1283, 1089, 1088), (1279, 1249, 1150, 1148), (1278, 1248, 1149, 1147), (1277, 1279, 1148, 1146), (1276, 1278, 1147, 1145), (1275, 1277, 1146, 1144), (1274, 1276, 1145, 1143), (1273, 1275, 1144, 1142), (1272, 1274, 1143, 1141), (1271, 1273, 1142, 1140), (1270, 1272, 1141, 1139), (1269, 1271, 1140, 1138), (1268, 1250, 1151, 1137), (1267, 1270, 1139, 1136), (1266, 1269, 1138, 1135), (1265, 1268, 1137, 1134), (1264, 1267, 1136, 1133), (1263, 1266, 1135, 1132), (1262, 1265, 1134, 1131), (1261, 1264, 1133, 1130), (1260, 1263, 1132, 1129), (1259, 1262, 1131, 1128), (1258, 1261, 1130, 1127), (1257, 1260, 1129, 1126), (1256, 1259, 1128, 1125), (1250, 1258, 1127, 1151), (1255, 1257, 1126, 1124), (1254, 1256, 1125, 1123), (1253, 1255, 1124, 1122), (1252, 1254, 1123, 1121), (1251, 1253, 1122, 1120), (1249, 1252, 1121, 1150), (1248, 1251, 1120, 1149), (1247, 1217, 1182, 1180), (1246, 1216, 1181, 1179), (1245, 1247, 1180, 1178), (1244, 1246, 1179, 1177), (1243, 1245, 1178, 1176), (1242, 1244, 1177, 1175), (1241, 1243, 1176, 1174), (1240, 1242, 1175, 1173), (1239, 1241, 1174, 1172), (1238, 1240, 1173, 1171), (1237, 1239, 1172, 1170), (1236, 1218, 1183, 1169), (1235, 1238, 1171, 1168), (1234, 1237, 1170, 1167), (1233, 1236, 1169, 1166), (1232, 1235, 1168, 1165), (1231, 1234, 1167, 1164), (1230, 1233, 1166, 1163), (1229, 1232, 1165, 1162), (1228, 1231, 1164, 1161), (1227, 1230, 1163, 1160), (1226, 1229, 1162, 1159), (1225, 1228, 1161, 1158), (1224, 1227, 1160, 1157), (1218, 1226, 1159, 1183), (1223, 1225, 1158, 1156), (1222, 1224, 1157, 1155), (1221, 1223, 1156, 1154), (1220, 1222, 1155, 1153), (1219, 1221, 1154, 1152), (1217, 1220, 1153, 1182), (1216, 1219, 1152, 1181), (1180, 1182, 1214, 1212), (1179, 1181, 1213, 1211), (1178, 1180, 1212, 1210), (1177, 1179, 1211, 1209), (1176, 1178, 1210, 1208), (1175, 1177, 1209, 1207), (1174, 1176, 1208, 1206), (1173, 1175, 1207, 1205), (1172, 1174, 1206, 1204), (1171, 1173, 1205, 1203), (1170, 1172, 1204, 1202), (1169, 1183, 1215, 1201), (1168, 1171, 1203, 1200), (1167, 1170, 1202, 1199), (1166, 1169, 1201, 1198), (1165, 1168, 1200, 1197), (1164, 1167, 1199, 1196), (1163, 1166, 1198, 1195), (1162, 1165, 1197, 1194), (1161, 1164, 1196, 1193), (1160, 1163, 1195, 1192), (1159, 1162, 1194, 1191), (1158, 1161, 1193, 1190), (1157, 1160, 1192, 1189), (1183, 1159, 1191, 1215), (1156, 1158, 1190, 1188), (1155, 1157, 1189, 1187), (1154, 1156, 1188, 1186), (1153, 1155, 1187, 1185), (1152, 1154, 1186, 1184), (1182, 1153, 1185, 1214), (1181, 1152, 1184, 1213), (1149, 1120, 1219, 1216), (1150, 1121, 1220, 1217), (1120, 1122, 1221, 1219), (1121, 1123, 1222, 1220), (1122, 1124, 1223, 1221), (1123, 1125, 1224, 1222), (1124, 1126, 1225, 1223), (1151, 1127, 1226, 1218), (1125, 1128, 1227, 1224), (1126, 1129, 1228, 1225), (1127, 1130, 1229, 1226), (1128, 1131, 1230, 1227), (1129, 1132, 1231, 1228), (1130, 1133, 1232, 1229), (1131, 1134, 1233, 1230), (1132, 1135, 1234, 1231), (1133, 1136, 1235, 1232), (1134, 1137, 1236, 1233), (1135, 1138, 1237, 1234), (1136, 1139, 1238, 1235), (1137, 1151, 1218, 1236), (1138, 1140, 1239, 1237), (1139, 1141, 1240, 1238), (1140, 1142, 1241, 1239), (1141, 1143, 1242, 1240), (1142, 1144, 1243, 1241), (1143, 1145, 1244, 1242), (1144, 1146, 1245, 1243), (1145, 1147, 1246, 1244), (1146, 1148, 1247, 1245), (1147, 1149, 1216, 1246), (1148, 1150, 1217, 1247), (1088, 1089, 1251, 1248), (1090, 1091, 1252, 1249), (1089, 1092, 1253, 1251), (1091, 1093, 1254, 1252), (1092, 1094, 1255, 1253), (1093, 1095, 1256, 1254), (1094, 1096, 1257, 1255), (1097, 1098, 1258, 1250), (1095, 1099, 1259, 1256), (1096, 1100, 1260, 1257), (1098, 1101, 1261, 1258), (1099, 1102, 1262, 1259), (1100, 1103, 1263, 1260), (1101, 1104, 1264, 1261), (1102, 1105, 1265, 1262), (1103, 1106, 1266, 1263), (1104, 1107, 1267, 1264), (1105, 1108, 1268, 1265), (1106, 1109, 1269, 1266), (1107, 1110, 1270, 1267), (1108, 1097, 1250, 1268), (1109, 1111, 1271, 1269), (1110, 1112, 1272, 1270), (1111, 1113, 1273, 1271), (1112, 1114, 1274, 1272), (1113, 1115, 1275, 1273), (1114, 1116, 1276, 1274), (1115, 1117, 1277, 1275), (1116, 1118, 1278, 1276), (1117, 1119, 1279, 1277), (1118, 1088, 1248, 1278), (1119, 1090, 1249, 1279), (1034, 1035, 1283, 1280), (1048, 1049, 1284, 1281), (1035, 1036, 1285, 1283), (1049, 1050, 1286, 1284), (1036, 1037, 1287, 1285), (1050, 1051, 1288, 1286), (1037, 1038, 1289, 1287), (1024, 1025, 1290, 1282), (1051, 1052, 1291, 1288), (1038, 1039, 1292, 1289), (1025, 1026, 1293, 1290), (1052, 1053, 1294, 1291), (1039, 1040, 1295, 1292), (1026, 1027, 1296, 1293), (1053, 1054, 1297, 1294), (1040, 1041, 1298, 1295), (1027, 1028, 1299, 1296), (1054, 1055, 1300, 1297), (1041, 1042, 1301, 1298), (1028, 1029, 1302, 1299), (1055, 1024, 1282, 1300), (1042, 1043, 1303, 1301), (1029, 1030, 1304, 1302), (1043, 1044, 1305, 1303), (1030, 1031, 1306, 1304), (1044, 1045, 1307, 1305), (1031, 1032, 1308, 1306), (1045, 1046, 1309, 1307), (1032, 1033, 1310, 1308), (1046, 1047, 1311, 1309), (1033, 1034, 1280, 1310), (1047, 1048, 1281, 1311), (1069, 1070, 1326, 1325), (1056, 1057, 1313, 1312), (1083, 1084, 1340, 1339), (1070, 1071, 1327, 1326), (1057, 1058, 1314, 1313), (1084, 1085, 1341, 1340), (1071, 1072, 1328, 1327), (1058, 1059, 1315, 1314), (1085, 1086, 1342, 1341), (1072, 1073, 1329, 1328), (1059, 1060, 1316, 1315), (1086, 1087, 1343, 1342), (1073, 1074, 1330, 1329), (1060, 1061, 1317, 1316), (1087, 1056, 1312, 1343), (1074, 1075, 1331, 1330), (1061, 1062, 1318, 1317), (1075, 1076, 1332, 1331), (1062, 1063, 1319, 1318), (1076, 1077, 1333, 1332), (1063, 1064, 1320, 1319), (1077, 1078, 1334, 1333), (1064, 1065, 1321, 1320), (1078, 1079, 1335, 1334), (1065, 1066, 1322, 1321), (1079, 1080, 1336, 1335), (1066, 1067, 1323, 1322), (1080, 1081, 1337, 1336), (1067, 1068, 1324, 1323), (1081, 1082, 1338, 1337), (1068, 1069, 1325, 1324), (1082, 1083, 1339, 1338), (1322, 1323, 1355, 1354), (1336, 1337, 1369, 1368), (1323, 1324, 1356, 1355), (1337, 1338, 1370, 1369), (1324, 1325, 1357, 1356), (1338, 1339, 1371, 1370), (1325, 1326, 1358, 1357), (1312, 1313, 1345, 1344), (1339, 1340, 1372, 1371), (1326, 1327, 1359, 1358), (1313, 1314, 1346, 1345), (1340, 1341, 1373, 1372), (1327, 1328, 1360, 1359), (1314, 1315, 1347, 1346), (1341, 1342, 1374, 1373), (1328, 1329, 1361, 1360), (1315, 1316, 1348, 1347), (1342, 1343, 1375, 1374), (1329, 1330, 1362, 1361), (1316, 1317, 1349, 1348), (1343, 1312, 1344, 1375), (1330, 1331, 1363, 1362), (1317, 1318, 1350, 1349), (1331, 1332, 1364, 1363), (1318, 1319, 1351, 1350), (1332, 1333, 1365, 1364), (1319, 1320, 1352, 1351), (1333, 1334, 1366, 1365), (1320, 1321, 1353, 1352), (1334, 1335, 1367, 1366), (1321, 1322, 1354, 1353), (1335, 1336, 1368, 1367), (1357, 1358, 1390, 1389), (1344, 1345, 1377, 1376), (1371, 1372, 1404, 1403), (1358, 1359, 1391, 1390), (1345, 1346, 1378, 1377), (1372, 1373, 1405, 1404), (1359, 1360, 1392, 1391), (1346, 1347, 1379, 1378), (1373, 1374, 1406, 1405), (1360, 1361, 1393, 1392), (1347, 1348, 1380, 1379), (1374, 1375, 1407, 1406), (1361, 1362, 1394, 1393), (1348, 1349, 1381, 1380), (1375, 1344, 1376, 1407), (1362, 1363, 1395, 1394), (1349, 1350, 1382, 1381), (1363, 1364, 1396, 1395), (1350, 1351, 1383, 1382), (1364, 1365, 1397, 1396), (1351, 1352, 1384, 1383), (1365, 1366, 1398, 1397), (1352, 1353, 1385, 1384), (1366, 1367, 1399, 1398), (1353, 1354, 1386, 1385), (1367, 1368, 1400, 1399), (1354, 1355, 1387, 1386), (1368, 1369, 1401, 1400), (1355, 1356, 1388, 1387), (1369, 1370, 1402, 1401), (1356, 1357, 1389, 1388), (1370, 1371, 1403, 1402), (1389, 1390, 1422, 1421), (1376, 1377, 1409, 1408), (1403, 1404, 1436, 1435), (1390, 1391, 1423, 1422), (1377, 1378, 1410, 1409), (1404, 1405, 1437, 1436), (1391, 1392, 1424, 1423), (1378, 1379, 1411, 1410), (1405, 1406, 1438, 1437), (1392, 1393, 1425, 1424), (1379, 1380, 1412, 1411), (1406, 1407, 1439, 1438), (1393, 1394, 1426, 1425), (1380, 1381, 1413, 1412), (1407, 1376, 1408, 1439), (1394, 1395, 1427, 1426), (1381, 1382, 1414, 1413), (1395, 1396, 1428, 1427), (1382, 1383, 1415, 1414), (1396, 1397, 1429, 1428), (1383, 1384, 1416, 1415), (1397, 1398, 1430, 1429), (1384, 1385, 1417, 1416), (1398, 1399, 1431, 1430), (1385, 1386, 1418, 1417), (1399, 1400, 1432, 1431), (1386, 1387, 1419, 1418), (1400, 1401, 1433, 1432), (1387, 1388, 1420, 1419), (1401, 1402, 1434, 1433), (1388, 1389, 1421, 1420), (1402, 1403, 1435, 1434), (1424, 1425, 1457, 1456), (1411, 1412, 1444, 1443), (1438, 1439, 1471, 1470), (1425, 1426, 1458, 1457), (1412, 1413, 1445, 1444), (1439, 1408, 1440, 1471), (1426, 1427, 1459, 1458), (1413, 1414, 1446, 1445), (1427, 1428, 1460, 1459), (1414, 1415, 1447, 1446), (1428, 1429, 1461, 1460), (1415, 1416, 1448, 1447), (1429, 1430, 1462, 1461), (1416, 1417, 1449, 1448), (1430, 1431, 1463, 1462), (1417, 1418, 1450, 1449), (1431, 1432, 1464, 1463), (1418, 1419, 1451, 1450), (1432, 1433, 1465, 1464), (1419, 1420, 1452, 1451), (1433, 1434, 1466, 1465), (1420, 1421, 1453, 1452), (1434, 1435, 1467, 1466), (1421, 1422, 1454, 1453), (1408, 1409, 1441, 1440), (1435, 1436, 1468, 1467), (1422, 1423, 1455, 1454), (1409, 1410, 1442, 1441), (1436, 1437, 1469, 1468), (1423, 1424, 1456, 1455), (1410, 1411, 1443, 1442), (1437, 1438, 1470, 1469), (1441, 1442, 1443, 1444, 1445, 1446, 1447, 1448, 1449, 1450, 1451, 1452, 1453, 1454, 1455, 1456, 1457, 1458, 1459, 1460, 1461, 1462, 1463, 1464, 1465, 1466, 1467, 1468, 1469, 1470, 1471, 1440)])
me_circle_001.polygons.foreach_set('use_smooth', [True] * 1442)
me_circle_001.use_remesh_preserve_volume = False
me_circle_001.use_remesh_preserve_attributes = False
me_circle_001.use_mirror_vertex_groups = False
me_circle_001.update()

# ---- objects
ob_circle = bpy.data.objects.new('Circle', me_circle_001)
ob_lamp = bpy.data.objects.new('Lamp', light_lamp)
ob_camera = bpy.data.objects.new('Camera', cam_camera)

# ---- transforms, parenting, visibility, modifiers, constraints
ob_circle.location = (0.0, 0.0, 0.0)
ob_circle.scale = (0.4884, 0.4884, 0.4884)
ob_circle.lineart.crease_threshold = 0.0
ob_lamp.location = (4.076, 1.005, 5.904)
ob_lamp.rotation_euler = (0.6503, 0.05522, 1.866)
ob_lamp.lock_rotations_4d = False
ob_lamp.empty_display_type = 'ARROWS'
ob_lamp.color = (0.0, 0.0, 0.0, 0.0)
ob_lamp.lineart.crease_threshold = 0.0
ob_camera.location = (7.481, -6.508, 5.344)
ob_camera.rotation_euler = (1.109, 0.0, 0.8149)
ob_camera.lock_rotations_4d = False
ob_camera.empty_display_type = 'ARROWS'
ob_camera.color = (0.0, 0.0, 0.0, 0.0)
ob_camera.display_type = 'WIRE'
ob_camera.lineart.crease_threshold = 0.0

# ---- collection membership
col_collection_1.objects.link(ob_circle)
col_collection_1.objects.link(ob_lamp)
col_collection_1.objects.link(ob_camera)

# ---- scene / render settings (as saved in the file)
scene.camera = ob_camera
scene.frame_start = 1; scene.frame_end = 250; scene.frame_set(1)
scene.render.engine = 'CYCLES'
scene.render.resolution_percentage = 50
scene.render.dither_intensity = 0.0
scene.cycles.use_denoising = False
scene.cycles.samples = 128
scene.cycles.sampling_pattern = 'TABULATED_SOBOL'
scene.cycles.use_adaptive_sampling = False
scene.cycles.use_light_tree = False
scene.cycles.blur_glossy = 0.0
scene.cycles.sample_clamp_indirect = 0.0
scene.view_settings.view_transform = 'Standard'
bpy.context.view_layer.update()

